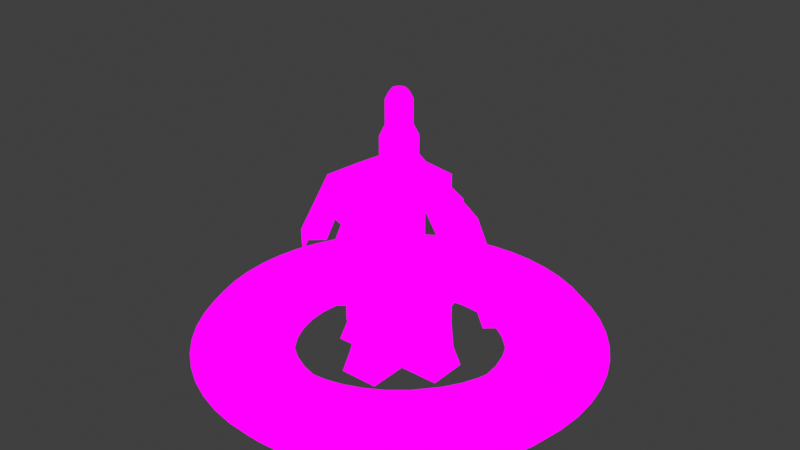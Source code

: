 # Source: HallBigSawFountain.blend  (saved by Blender 3.2.14; exported with 4.5.12 LTS)
import bpy
from mathutils import Matrix  # noqa: F401  (used for matrix-valued properties, if any)

bpy.ops.wm.read_factory_settings(use_empty=True)
scene = bpy.context.scene
scene.name = 'Scene'

# ---- collections
col_collection = bpy.data.collections.new('Collection'); scene.collection.children.link(col_collection)

# ---- images (referenced by path relative to the original .blend; pixels are not part of the script)
import os
ASSET_DIR = os.environ.get("B2B_ASSET_DIR", "")  # directory of the original .blend (textures are referenced by path, not embedded)
HERE = os.path.dirname(os.path.abspath(__file__))  # packed textures are extracted next to this script under _unpacked/

def load_image(name, relpath, width, height, colorspace="sRGB"):
    """Load a texture the original file referenced (path relative to the .blend, or extracted next to this script)."""
    p = next((c for c in (os.path.join(HERE, relpath), os.path.join(ASSET_DIR, relpath)) if relpath and os.path.exists(c)), "")
    if p:
        img = bpy.data.images.load(p, check_existing=True)
        img.name = name
    else:  # same state as the original file: an image datablock whose file is absent (Cycles renders it pink)
        img = bpy.data.images.new(name, width, height)
        img.source = "FILE"
        img.filepath = "//" + (relpath or name)
    img.colorspace_settings.name = colorspace
    return img
img_fountaindeccals_png_001 = load_image('FountainDeccals.png.001', 'FountainDeccals.png', 1024, 1024, 'sRGB')
img_fountaindeccals_png = load_image('FountainDeccals.png', 'FountainDeccals.png', 1024, 1024, 'sRGB')
img_drilll_png_005 = load_image('drilll.png.005', 'drilll.png', 1024, 1024, 'sRGB')

# ---- materials (node trees are filled in below, after node groups)
mat_fountaindeccals_001 = bpy.data.materials.new('FountainDeccals.001')
mat_fountaindeccals_001.use_transparent_shadow = False
mat_fountaindeccals = bpy.data.materials.new('FountainDeccals')
mat_fountaindeccals.use_transparent_shadow = False
mat_drilll = bpy.data.materials.new('drilll')
mat_drilll.use_transparent_shadow = False

# ---- material node trees
mat_fountaindeccals_001.use_nodes = True; mat_fountaindeccals_001.node_tree.nodes.clear()
_N = mat_fountaindeccals_001.node_tree.nodes; _L = mat_fountaindeccals_001.node_tree.links
n0 = _N.new('ShaderNodeOutputMaterial'); n0.name = 'Material Output'; n0.location = (400, 0)
n1 = _N.new('ShaderNodeLightPath'); n1.name = 'Light Path'; n1.location = (0, 250)
n2 = _N.new('ShaderNodeBsdfTransparent'); n2.name = 'Transparent BSDF'; n2.location = (-200, -100)
n3 = _N.new('ShaderNodeEmission'); n3.name = 'Emission'; n3.location = (-200, -200)
n4 = _N.new('ShaderNodeMixShader'); n4.name = 'Mix Shader'; n4.location = (200, 0)
n5 = _N.new('ShaderNodeMixShader'); n5.name = 'Mix Shader.001'; n5.location = (0, -100)
n6 = _N.new('ShaderNodeTexImage'); n6.name = 'Image Texture'; n6.location = (-500, 100)
n6.image = img_fountaindeccals_png_001
n6.interpolation = 'Closest'
_L.new(n6.outputs[0], n3.inputs[0])
_L.new(n6.outputs[1], n5.inputs[0])
_L.new(n2.outputs[0], n5.inputs[1])
_L.new(n2.outputs[0], n4.inputs[1])
_L.new(n3.outputs[0], n5.inputs[2])
_L.new(n5.outputs[0], n4.inputs[2])
_L.new(n1.outputs[0], n4.inputs[0])
_L.new(n4.outputs[0], n0.inputs[0])
n0.is_active_output = True
mat_fountaindeccals.use_nodes = True; mat_fountaindeccals.node_tree.nodes.clear()
_N = mat_fountaindeccals.node_tree.nodes; _L = mat_fountaindeccals.node_tree.links
n0 = _N.new('ShaderNodeOutputMaterial'); n0.name = 'Material Output'; n0.location = (400, 0)
n1 = _N.new('ShaderNodeLightPath'); n1.name = 'Light Path'; n1.location = (0, 250)
n2 = _N.new('ShaderNodeBsdfTransparent'); n2.name = 'Transparent BSDF'; n2.location = (-200, -100)
n3 = _N.new('ShaderNodeEmission'); n3.name = 'Emission'; n3.location = (-200, -200)
n4 = _N.new('ShaderNodeMixShader'); n4.name = 'Mix Shader'; n4.location = (200, 0)
n5 = _N.new('ShaderNodeMixShader'); n5.name = 'Mix Shader.001'; n5.location = (0, -100)
n6 = _N.new('ShaderNodeTexImage'); n6.name = 'Image Texture'; n6.location = (-500, 100)
n6.image = img_fountaindeccals_png
n6.interpolation = 'Closest'
_L.new(n6.outputs[0], n3.inputs[0])
_L.new(n6.outputs[1], n5.inputs[0])
_L.new(n2.outputs[0], n5.inputs[1])
_L.new(n2.outputs[0], n4.inputs[1])
_L.new(n3.outputs[0], n5.inputs[2])
_L.new(n5.outputs[0], n4.inputs[2])
_L.new(n1.outputs[0], n4.inputs[0])
_L.new(n4.outputs[0], n0.inputs[0])
n0.is_active_output = True
mat_drilll.use_nodes = True; mat_drilll.node_tree.nodes.clear()
_N = mat_drilll.node_tree.nodes; _L = mat_drilll.node_tree.links
n0 = _N.new('ShaderNodeOutputMaterial'); n0.name = 'Material Output'; n0.location = (400, 0)
n1 = _N.new('ShaderNodeLightPath'); n1.name = 'Light Path'; n1.location = (0, 250)
n2 = _N.new('ShaderNodeBsdfTransparent'); n2.name = 'Transparent BSDF'; n2.location = (-200, -100)
n3 = _N.new('ShaderNodeEmission'); n3.name = 'Emission'; n3.location = (-200, -200)
n4 = _N.new('ShaderNodeMixShader'); n4.name = 'Mix Shader'; n4.location = (200, 0)
n5 = _N.new('ShaderNodeMixShader'); n5.name = 'Mix Shader.001'; n5.location = (0, -100)
n6 = _N.new('ShaderNodeTexImage'); n6.name = 'Image Texture'; n6.location = (-500, 100)
n6.image = img_drilll_png_005
n6.interpolation = 'Closest'
_L.new(n6.outputs[0], n3.inputs[0])
_L.new(n6.outputs[1], n5.inputs[0])
_L.new(n2.outputs[0], n5.inputs[1])
_L.new(n2.outputs[0], n4.inputs[1])
_L.new(n3.outputs[0], n5.inputs[2])
_L.new(n5.outputs[0], n4.inputs[2])
_L.new(n1.outputs[0], n4.inputs[0])
_L.new(n4.outputs[0], n0.inputs[0])
n0.is_active_output = True

# ---- world
world_world = bpy.data.worlds.new('World'); scene.world = world_world
world_world.use_nodes = True; world_world.node_tree.nodes.clear()
_N = world_world.node_tree.nodes; _L = world_world.node_tree.links
n0 = _N.new('ShaderNodeOutputWorld'); n0.name = 'World Output'; n0.location = (300, 300)
n1 = _N.new('ShaderNodeBackground'); n1.name = 'Background'; n1.location = (10, 300)
n1.inputs[0].default_value = (0.05088, 0.05088, 0.05088, 1.0)
_L.new(n1.outputs[0], n0.inputs[0])
n0.is_active_output = True
world_world.color = (0.05088, 0.05088, 0.05088)
world_world.use_sun_shadow = False
world_world.sun_shadow_jitter_overblur = 0.0

# ---- meshes
me_cube_002 = bpy.data.meshes.new('Cube.002')
me_cube_002.from_pydata([(-2.646, -0.2993, -0.9298), (-1.823, -1.387, -1.431), (-1.026, -0.3339, -1.264), (-2.363, -1.183, -1.431), (-1.538, -1.437, -1.097), (-2.117, -0.7139, -0.9298), (-2.362, -1.181, -1.097), (-2.427, -1.306, -1.264), (-2.836, -0.8532, -1.097), (-1.25, -0.3535, -1.264), (-1.911, -0.8064, -0.9298), (-2.368, 0.2919, -1.264), (-2.099, -1.301, -1.431), (-0.9447, -1.577, -1.264), (-1.539, -1.439, -1.431), (-1.555, -1.577, -1.264), (-1.856, -1.522, -1.264), (-2.148, -1.431, -1.264), (-2.098, -1.299, -1.097), (-1.822, -1.385, -1.097), (-0.1458, 0.01078, -1.097), (-0.6771, -1.387, -1.431), (-0.9616, -1.437, -1.097), (-1.25, -1.457, -1.431), (-1.25, -1.455, -1.097), (-1.25, -1.596, -1.264), (0.189, -1.147, -1.264), (-0.01408, -0.09974, -0.9298), (-0.9614, -1.439, -1.431), (-2.609, -1.031, -1.097), (-0.6438, -1.522, -1.264), (-0.07275, -1.306, -1.264), (-0.6775, -1.385, -1.097), (-0.7669, -0.7081, -0.8474), (-0.4011, -1.301, -1.431), (0.4013, 0.07068, -0.9298), (-0.1375, -1.183, -1.431), (-0.3517, -1.431, -1.264), (-2.93, -0.9588, -1.264), (-0.4017, -1.299, -1.097), (0.3363, -0.8532, -1.097), (-0.1383, -1.181, -1.097), (-0.1906, -0.5974, -0.9298), (0.1089, -1.031, -1.097), (0.1099, -1.033, -1.431), (0.3375, -0.8548, -1.431), (0.8697, -0.1754, -1.431), (0.4298, -0.9588, -1.264), (-2.901, 0.07068, -0.9298), (-0.1321, 0.2919, -1.264), (0.02123, 0.7132, -1.431), (-2.61, -1.033, -1.431), (-2.837, -0.8548, -1.431), (-2.689, -1.147, -1.264), (-3.219, -0.4216, -1.097), (0.7188, -0.4216, -1.097), (-2.373, -0.3587, -0.8474), (0.5408, -0.6492, -1.431), (0.6013, 1.162, -0.9298), (0.7202, -0.4228, -1.431), (0.8348, -0.5017, -1.264), (0.4937, 1.599, -0.9298), (0.6462, -0.7425, -1.264), (0.5408, -0.6492, -1.097), (0.2848, -0.122, -0.9298), (-0.127, -0.3587, -0.8474), (-0.9447, 3.452, -1.264), (1.074, 0.3642, -1.431), (0.9883, 0.08822, -1.431), (0.9931, -0.2399, -1.264), (0.9931, 2.115, -1.264), (0.8682, -0.1744, -1.097), (1.119, 0.03903, -1.264), (0.9868, 0.08908, -1.097), (-0.7669, 2.583, -0.8474), (1.074, 1.51, -1.431), (1.126, 0.6486, -1.431), (1.21, 0.3311, -1.264), (1.265, 0.632, -1.264), (1.073, 0.3649, -1.097), (1.125, 0.649, -1.097), (0.6013, 0.7125, -0.9298), (1.144, 0.9371, -1.431), (1.265, 1.243, -1.264), (1.126, 1.226, -1.431), (1.283, 0.9373, -1.264), (1.142, 0.9374, -1.097), (1.125, 1.226, -1.097), (-0.2612, 1.767, -1.264), (0.9883, 1.786, -1.431), (0.9868, 1.786, -1.097), (-1.962, 2.497, -0.8474), (1.119, 1.836, -1.264), (1.21, 1.544, -1.264), (1.073, 1.51, -1.097), (0.3099, 1.65, -0.8474), (-0.1458, 1.864, -1.097), (0.8697, 2.05, -1.431), (0.5419, 2.525, -1.431), (0.1459, 2.174, -0.9298), (0.8348, 2.376, -1.264), (0.7202, 2.297, -1.431), (-0.3235, -0.1669, -1.097), (0.8682, 2.049, -1.097), (0.5406, 2.524, -1.097), (0.7188, 2.296, -1.097), (0.4298, 2.833, -1.264), (0.3375, 2.729, -1.431), (-1.538, 3.312, -1.097), (0.189, 3.022, -1.264), (0.6462, 2.617, -1.264), (0.3363, 2.728, -1.097), (-0.4433, 2.335, -0.9298), (-0.07275, 3.18, -1.264), (0.1099, 2.907, -1.431), (-0.3517, 3.306, -1.264), (-0.1375, 3.057, -1.431), (-1.25, 3.331, -1.431), (0.1089, 2.906, -1.097), (-0.1383, 3.056, -1.097), (-0.1906, 2.472, -0.9298), (-0.01408, 1.974, -0.9298), (-0.4011, 3.175, -1.431), (-1.555, 3.452, -1.264), (-0.4017, 3.174, -1.097), (-0.6771, 3.261, -1.431), (-0.6438, 3.397, -1.264), (-0.6775, 3.26, -1.097), (-1.025, 2.789, -0.9298), (-0.8037, 2.748, -0.9298), (-0.9614, 3.314, -1.431), (-1.25, 3.471, -1.264), (-1.696, 2.748, -0.9298), (-0.9616, 3.312, -1.097), (-2.605, 1.43, -1.097), (-1.25, 3.33, -1.097), (-2.177, 2.38, -0.8474), (-1.539, 3.314, -1.431), (-2.099, 3.175, -1.431), (-1.856, 3.397, -1.264), (-2.362, 3.056, -1.097), (-1.823, 3.261, -1.431), (-2.486, 1.974, -0.9298), (-1.822, 3.26, -1.097), (-2.098, 3.174, -1.097), (-2.81, 1.65, -0.8474), (-3.146, 2.617, -1.264), (-2.363, 3.057, -1.431), (-2.148, 3.306, -1.264), (-2.609, 2.906, -1.097), (-3.061, 0.491, -0.9298), (-2.427, 3.18, -1.264), (-2.309, 2.472, -0.9298), (-2.61, 2.907, -1.431), (-2.239, 0.1076, -1.431), (-2.689, 3.022, -1.264), (-2.837, 2.729, -1.431), (-2.93, 2.833, -1.264), (-2.836, 2.728, -1.097), (-2.901, 1.804, -0.9298), (-2.487, 2.333, -0.9298), (-3.042, 2.525, -1.431), (-3.487, 1.786, -1.097), (-3.37, 2.05, -1.431), (-3.22, 2.297, -1.431), (-3.626, 0.6486, -1.431), (-3.335, 2.376, -1.264), (-3.041, 2.524, -1.097), (-3.219, 2.296, -1.097), (-2.785, 1.997, -0.9298), (-3.619, 1.836, -1.264), (-3.488, 1.786, -1.431), (-3.493, 2.115, -1.264), (-2.67, 1.188, -1.097), (-3.368, 2.049, -1.097), (-3.574, 1.51, -1.431), (-3.626, 1.226, -1.431), (-3.146, -0.7425, -1.264), (-3.71, 1.544, -1.264), (-3.573, 1.51, -1.097), (-3.765, 1.243, -1.264), (-3.625, 1.226, -1.097), (-3.061, 1.384, -0.9298), (-3.101, 0.7125, -0.9298), (-3.765, 0.632, -1.264), (-3.574, 0.3642, -1.431), (-3.644, 0.9371, -1.431), (-3.783, 0.9373, -1.264), (-3.22, -0.4228, -1.431), (-3.488, 0.08822, -1.431), (-3.642, 0.9374, -1.097), (-0.037, 1.379, -1.264), (-3.625, 0.649, -1.097), (-3.041, -0.6492, -1.431), (-3.619, 0.03903, -1.264), (-3.041, -0.6492, -1.097), (-3.71, 0.3311, -1.264), (-3.487, 0.08908, -1.097), (-3.573, 0.3649, -1.097), (-2.693, 0.01017, -0.8474), (-3.37, -0.1754, -1.431), (-3.335, -0.5017, -1.264), (-3.493, -0.2399, -1.264), (-3.368, -0.1744, -1.097), (-2.057, -0.4599, -0.9298), (-2.487, -0.4586, -0.9298), (-2.309, -0.5974, -0.9298), (-2.546, -0.1857, -0.8474), (-2.177, -0.5054, -0.8474), (-1.962, -0.6226, -0.8474), (-1.733, -0.7081, -0.8474), (0.4475, 0.6933, -0.8474), (-1.006, -0.7601, -0.8474), (-2.785, -0.122, -0.9298), (-2.239, 0.1076, -1.264), (-1.696, -0.8734, -0.9298), (-1.494, -0.7601, -0.8474), (-1.475, -0.9139, -0.9298), (-1.53, -0.6515, -0.9298), (-1.25, -0.9275, -0.9298), (-0.8037, -0.8734, -0.9298), (-1.25, -0.7776, -0.8474), (-1.025, -0.9139, -0.9298), (-0.4433, -0.4599, -0.9298), (-0.5376, -0.6226, -0.8474), (-0.5887, -0.8064, -0.9298), (-0.3834, -0.7139, -0.9298), (0.1459, -0.2993, -0.9298), (-0.3228, -0.5054, -0.8474), (-0.01336, -0.4586, -0.9298), (0.04604, -0.1857, -0.8474), (0.3954, 0.4542, -0.8474), (0.1927, 0.01017, -0.8474), (0.4937, 0.276, -0.9298), (0.3099, 0.2249, -0.8474), (0.5607, 0.491, -0.9298), (0.4649, 0.9373, -0.8474), (0.1695, 0.687, -1.097), (0.3389, 0.6572, -0.9298), (0.6149, 0.9373, -0.9298), (0.3954, 1.42, -0.8474), (0.02123, 1.161, -1.264), (0.4475, 1.181, -0.8474), (0.5607, 1.384, -0.9298), (-0.4203, 1.926, -1.264), (0.1472, 1.744, -0.9298), (-0.01336, 2.333, -0.9298), (-0.5887, 2.681, -0.9298), (0.4013, 1.804, -0.9298), (0.1927, 1.864, -0.8474), (0.04604, 2.06, -0.8474), (0.2848, 1.997, -0.9298), (-0.3228, 2.38, -0.8474), (-0.3834, 2.589, -0.9298), (-0.5376, 2.497, -0.8474), (-1.026, 2.209, -1.264), (-1.25, 2.802, -0.9298), (-1.006, 2.635, -0.8474), (-0.127, 2.233, -0.8474), (-2.463, 1.379, -1.431), (-1.25, 2.652, -0.8474), (-1.25, 2.551, -0.9298), (-1.475, 2.789, -0.9298), (-2.117, 2.589, -0.9298), (-1.911, 2.681, -0.9298), (-1.733, 2.583, -0.8474), (-1.494, 2.635, -0.8474), (-1.802, 2.453, -0.9298), (-3.101, 1.162, -0.9298), (-2.646, 2.174, -0.9298), (-2.546, 2.06, -0.8474), (-2.287, 2.173, -0.9298), (-2.373, 2.233, -0.8474), (-2.994, 1.599, -0.9298), (-2.693, 1.864, -0.8474), (-2.947, 1.181, -0.8474), (-2.895, 1.42, -0.8474), (-2.766, 1.489, -0.9298), (-2.839, 1.217, -0.9298), (-2.947, 0.6933, -0.8474), (-2.965, 0.9373, -0.8474), (-3.115, 0.9373, -0.9298), (-2.863, 0.9373, -0.9298), (-2.895, 0.4542, -0.8474), (-2.647, 0.1306, -0.9298), (-2.994, 0.276, -0.9298), (-2.81, 0.2249, -0.8474), (-2.463, 0.4958, -1.431), (-2.541, 0.9373, -1.264), (-2.354, 0.01078, -1.097), (-2.463, 0.4958, -1.264), (-0.5293, -0.311, -1.097), (-0.9997, -0.4822, -1.097), (-0.9698, -0.6515, -0.9298), (-1.5, -0.4822, -1.097), (-1.691, 2.15, -1.264), (-2.354, 1.864, -1.097), (-0.5293, 2.186, -1.097), (-1.474, 2.209, -1.264), (-0.2129, -0.2986, -0.9298), (-0.6046, 2.055, -1.431), (-0.6046, -0.1806, -1.264), (-0.4203, -0.05152, -1.431), (-0.4203, -0.05152, -1.264), (-1.25, -0.5041, -1.097), (-0.2612, 0.1076, -1.431), (-0.6982, -0.5788, -0.9298), (-1.25, -0.6761, -0.9298), (-0.757, -0.4172, -1.097), (-0.8085, -0.2757, -1.431), (-0.8085, -0.2757, -1.264), (-0.6046, -0.1806, -1.431), (-1.474, -0.3339, -1.431), (-1.026, -0.3339, -1.431), (-1.25, -0.3535, -1.431), (-1.743, -0.4172, -1.097), (-1.691, -0.2757, -1.431), (-1.802, -0.5788, -0.9298), (-1.895, -0.1806, -1.431), (-2.08, -0.05152, -1.431), (-1.691, -0.2757, -1.264), (-1.474, -0.3339, -1.264), (-0.037, 0.4958, -1.264), (-2.287, -0.2986, -0.9298), (-1.971, -0.311, -1.097), (-2.177, -0.1669, -1.097), (-1.895, -0.1806, -1.264), (-2.08, -0.05152, -1.264), (0.1472, 0.1306, -0.9298), (0.1045, 0.4443, -1.097), (-0.001675, 0.2166, -1.097), (-0.2612, 0.1076, -1.264), (0.2661, 0.3855, -0.9298), (-0.1321, 0.2919, -1.431), (0.1914, 0.9373, -1.097), (0.04084, 0.9373, -1.431), (0.3389, 1.217, -0.9298), (0.02123, 0.7132, -1.264), (-0.037, 0.4958, -1.431), (0.3634, 0.9373, -0.9298), (0.1695, 1.188, -1.097), (0.04084, 0.9373, -1.264), (0.1045, 1.43, -1.097), (0.2661, 1.489, -0.9298), (0.02123, 1.161, -1.431), (-0.1321, 1.583, -1.264), (-0.001675, 1.658, -1.097), (-0.1321, 1.583, -1.431), (-1.971, 2.186, -1.097), (-0.037, 1.379, -1.431), (-0.2129, 2.173, -0.9298), (-0.9698, 2.526, -0.9298), (-0.3235, 2.042, -1.097), (-1.53, 2.526, -0.9298), (-0.2612, 1.767, -1.431), (-0.6982, 2.453, -0.9298), (-0.4203, 1.926, -1.431), (-0.757, 2.292, -1.097), (-0.8085, 2.15, -1.264), (-0.6046, 2.055, -1.264), (-1.25, 2.379, -1.097), (-0.8085, 2.15, -1.431), (-0.9997, 2.357, -1.097), (-1.691, 2.15, -1.431), (-1.25, 2.228, -1.264), (-1.25, 2.228, -1.431), (-1.026, 2.209, -1.431), (-1.5, 2.357, -1.097), (-1.743, 2.292, -1.097), (-1.474, 2.209, -1.431), (-2.239, 1.767, -1.431), (-2.057, 2.335, -0.9298), (-2.177, 2.042, -1.097), (-1.895, 2.055, -1.431), (-1.895, 2.055, -1.264), (-2.08, 1.926, -1.264), (-2.647, 1.744, -0.9298), (-2.08, 1.926, -1.431), (-2.498, 1.658, -1.097), (-2.239, 1.767, -1.264), (-2.368, 1.583, -1.264), (-2.521, 0.7132, -1.264), (-2.368, 1.583, -1.431), (-2.463, 1.379, -1.264), (-2.521, 1.161, -1.431), (-2.691, 0.9373, -1.097), (-2.521, 1.161, -1.264), (-2.766, 0.3855, -0.9298), (-2.839, 0.6572, -0.9298), (-2.541, 0.9373, -1.431), (-2.67, 0.687, -1.097), (-2.605, 0.4443, -1.097), (-2.486, -0.09974, -0.9298), (-2.521, 0.7132, -1.431), (-2.368, 0.2919, -1.431), (-2.498, 0.2166, -1.097)], [], [(51, 3, 7, 53), (3, 12, 17, 7), (53, 7, 6, 29), (7, 17, 18, 6), (29, 6, 5, 206), (6, 18, 10, 5), (12, 1, 16, 17), (1, 14, 15, 16), (17, 16, 19, 18), (16, 15, 4, 19), (18, 19, 215, 10), (19, 4, 217, 215), (14, 23, 25, 15), (23, 28, 13, 25), (15, 25, 24, 4), (25, 13, 22, 24), (4, 24, 219, 217), (24, 22, 222, 219), (28, 21, 30, 13), (21, 34, 37, 30), (13, 30, 32, 22), (30, 37, 39, 32), (22, 32, 220, 222), (32, 39, 225, 220), (34, 36, 31, 37), (36, 44, 26, 31), (37, 31, 41, 39), (31, 26, 43, 41), (39, 41, 226, 225), (41, 43, 42, 226), (44, 45, 47, 26), (45, 57, 62, 47), (26, 47, 40, 43), (47, 62, 63, 40), (43, 40, 229, 42), (40, 63, 227, 229), (193, 52, 38, 177), (52, 51, 53, 38), (177, 38, 8, 195), (38, 53, 29, 8), (195, 8, 205, 0), (8, 29, 206, 205), (57, 59, 60, 62), (59, 46, 69, 60), (62, 60, 55, 63), (60, 69, 71, 55), (63, 55, 64, 227), (55, 71, 35, 64), (46, 68, 72, 69), (68, 67, 77, 72), (69, 72, 73, 71), (72, 77, 79, 73), (71, 73, 233, 35), (73, 79, 235, 233), (67, 76, 78, 77), (76, 82, 85, 78), (77, 78, 80, 79), (78, 85, 86, 80), (79, 80, 81, 235), (80, 86, 239, 81), (82, 84, 83, 85), (84, 75, 93, 83), (85, 83, 87, 86), (83, 93, 94, 87), (86, 87, 58, 239), (87, 94, 243, 58), (75, 89, 92, 93), (89, 97, 70, 92), (93, 92, 90, 94), (92, 70, 103, 90), (94, 90, 61, 243), (90, 103, 248, 61), (97, 101, 100, 70), (101, 98, 110, 100), (70, 100, 105, 103), (100, 110, 104, 105), (103, 105, 251, 248), (105, 104, 99, 251), (98, 107, 106, 110), (107, 114, 109, 106), (110, 106, 111, 104), (106, 109, 118, 111), (104, 111, 246, 99), (111, 118, 120, 246), (114, 116, 113, 109), (116, 122, 115, 113), (109, 113, 119, 118), (113, 115, 124, 119), (118, 119, 253, 120), (119, 124, 247, 253), (122, 125, 126, 115), (125, 130, 66, 126), (115, 126, 127, 124), (126, 66, 133, 127), (124, 127, 129, 247), (127, 133, 128, 129), (130, 117, 131, 66), (117, 137, 123, 131), (66, 131, 135, 133), (131, 123, 108, 135), (133, 135, 256, 128), (135, 108, 262, 256), (137, 141, 139, 123), (141, 138, 148, 139), (123, 139, 143, 108), (139, 148, 144, 143), (108, 143, 132, 262), (143, 144, 264, 132), (138, 147, 151, 148), (147, 153, 155, 151), (148, 151, 140, 144), (151, 155, 149, 140), (144, 140, 263, 264), (140, 149, 152, 263), (153, 156, 157, 155), (156, 161, 146, 157), (155, 157, 158, 149), (157, 146, 167, 158), (149, 158, 160, 152), (158, 167, 269, 160), (161, 164, 166, 146), (164, 163, 172, 166), (146, 166, 168, 167), (166, 172, 174, 168), (167, 168, 169, 269), (168, 174, 159, 169), (163, 171, 170, 172), (171, 175, 178, 170), (172, 170, 162, 174), (170, 178, 179, 162), (174, 162, 273, 159), (162, 179, 182, 273), (175, 176, 180, 178), (176, 186, 187, 180), (178, 180, 181, 179), (180, 187, 190, 181), (179, 181, 268, 182), (181, 190, 281, 268), (186, 165, 184, 187), (165, 185, 196, 184), (187, 184, 192, 190), (184, 196, 198, 192), (190, 192, 183, 281), (192, 198, 150, 183), (185, 189, 194, 196), (189, 200, 202, 194), (196, 194, 197, 198), (194, 202, 203, 197), (198, 197, 285, 150), (197, 203, 48, 285), (200, 188, 201, 202), (188, 193, 177, 201), (202, 201, 54, 203), (201, 177, 195, 54), (203, 54, 213, 48), (54, 195, 0, 213), (205, 206, 56, 207), (206, 5, 208, 56), (207, 56, 392, 199), (56, 208, 323, 392), (0, 205, 207, 213), (213, 207, 199, 48), (5, 10, 209, 208), (208, 209, 204, 323), (10, 215, 210, 209), (215, 217, 216, 210), (209, 210, 317, 204), (210, 216, 218, 317), (217, 219, 221, 216), (219, 222, 212, 221), (216, 221, 307, 218), (221, 212, 293, 307), (222, 220, 33, 212), (220, 225, 224, 33), (212, 33, 306, 293), (33, 224, 223, 306), (225, 226, 228, 224), (226, 42, 65, 228), (224, 228, 299, 223), (228, 65, 27, 299), (42, 229, 230, 65), (229, 227, 64, 230), (65, 230, 232, 27), (230, 64, 35, 232), (27, 232, 234, 328), (232, 35, 233, 234), (328, 234, 231, 332), (234, 233, 235, 231), (332, 231, 211, 238), (231, 235, 81, 211), (238, 211, 236, 339), (211, 81, 239, 236), (339, 236, 242, 336), (236, 239, 58, 242), (336, 242, 240, 343), (242, 58, 243, 240), (343, 240, 95, 245), (240, 243, 61, 95), (245, 95, 249, 121), (95, 61, 248, 249), (121, 249, 250, 258), (249, 248, 251, 250), (258, 250, 246, 120), (250, 251, 99, 246), (253, 247, 254, 252), (247, 129, 74, 254), (252, 254, 112, 350), (254, 74, 355, 112), (120, 253, 252, 258), (258, 252, 350, 121), (129, 128, 257, 74), (74, 257, 351, 355), (128, 256, 260, 257), (256, 262, 266, 260), (257, 260, 261, 351), (260, 266, 353, 261), (262, 132, 265, 266), (132, 264, 91, 265), (266, 265, 267, 353), (265, 91, 371, 267), (264, 263, 136, 91), (263, 152, 272, 136), (91, 136, 271, 371), (136, 272, 142, 271), (152, 160, 270, 272), (160, 269, 169, 270), (272, 270, 274, 142), (270, 169, 159, 274), (142, 274, 145, 376), (274, 159, 273, 145), (376, 145, 276, 277), (145, 273, 182, 276), (277, 276, 275, 278), (276, 182, 268, 275), (278, 275, 280, 282), (275, 268, 281, 280), (282, 280, 279, 388), (280, 281, 183, 279), (388, 279, 283, 387), (279, 183, 150, 283), (387, 283, 286, 284), (283, 150, 285, 286), (284, 286, 199, 392), (286, 285, 48, 199), (223, 299, 102, 291), (299, 27, 20, 102), (291, 102, 303, 301), (102, 20, 331, 303), (301, 303, 302, 311), (303, 331, 305, 302), (293, 306, 308, 292), (306, 223, 291, 308), (292, 308, 310, 2), (308, 291, 301, 310), (2, 310, 309, 313), (310, 301, 311, 309), (218, 307, 304, 294), (307, 293, 292, 304), (294, 304, 9, 321), (304, 292, 2, 9), (321, 9, 314, 312), (9, 2, 313, 314), (204, 317, 315, 324), (317, 218, 294, 315), (324, 315, 320, 326), (315, 294, 321, 320), (326, 320, 316, 318), (320, 321, 312, 316), (392, 323, 325, 289), (323, 204, 324, 325), (289, 325, 327, 214), (325, 324, 326, 327), (214, 327, 319, 154), (327, 326, 318, 319), (27, 328, 330, 20), (328, 332, 329, 330), (20, 330, 49, 331), (330, 329, 322, 49), (331, 49, 333, 305), (49, 322, 338, 333), (332, 238, 237, 329), (238, 339, 334, 237), (329, 237, 337, 322), (237, 334, 341, 337), (322, 337, 50, 338), (337, 341, 335, 50), (339, 336, 340, 334), (336, 343, 342, 340), (334, 340, 241, 341), (340, 342, 191, 241), (341, 241, 344, 335), (241, 191, 349, 344), (343, 245, 346, 342), (245, 121, 96, 346), (342, 346, 345, 191), (346, 96, 88, 345), (191, 345, 347, 349), (345, 88, 354, 347), (121, 350, 352, 96), (350, 112, 297, 352), (96, 352, 244, 88), (352, 297, 359, 244), (88, 244, 356, 354), (244, 359, 300, 356), (112, 355, 357, 297), (355, 351, 362, 357), (297, 357, 358, 359), (357, 362, 255, 358), (359, 358, 361, 300), (358, 255, 366, 361), (351, 261, 360, 362), (261, 353, 367, 360), (362, 360, 364, 255), (360, 367, 298, 364), (255, 364, 365, 366), (364, 298, 369, 365), (353, 267, 368, 367), (267, 371, 348, 368), (367, 368, 295, 298), (368, 348, 374, 295), (298, 295, 363, 369), (295, 374, 373, 363), (371, 271, 372, 348), (271, 142, 296, 372), (348, 372, 375, 374), (372, 296, 379, 375), (374, 375, 377, 373), (375, 379, 370, 377), (142, 376, 378, 296), (376, 277, 134, 378), (296, 378, 380, 379), (378, 134, 383, 380), (379, 380, 382, 370), (380, 383, 259, 382), (277, 278, 173, 134), (134, 173, 386, 383), (383, 386, 384, 259), (278, 282, 385, 173), (282, 388, 390, 385), (173, 385, 288, 386), (385, 390, 381, 288), (386, 288, 389, 384), (288, 381, 393, 389), (388, 387, 391, 390), (387, 284, 395, 391), (390, 391, 290, 381), (391, 395, 11, 290), (381, 290, 287, 393), (290, 11, 394, 287), (284, 392, 289, 395), (395, 289, 214, 11), (11, 214, 154, 394)])
_uv = me_cube_002.uv_layers.new(name='UVMap')
_uv.uv.foreach_set('vector', [0.2893, 0.3011, 0.2893, 0.2514, 0.3123, 0.2514, 0.3123, 0.3011, 0.2893, 0.2511, 0.2893, 0.2014, 0.3123, 0.2014, 0.3123, 0.2511, 0.3126, 0.3011, 0.3126, 0.2514, 0.3526, 0.2514, 0.3526, 0.3011, 0.3126, 0.2511, 0.3126, 0.2014, 0.3526, 0.2014, 0.3526, 0.2511, 0.3636, 0.2983, 0.3636, 0.2572, 0.4236, 0.2572, 0.4236, 0.2983, 0.3636, 0.2569, 0.3636, 0.2158, 0.4236, 0.2158, 0.4236, 0.2569, 0.2893, 0.3011, 0.2893, 0.2514, 0.3123, 0.2514, 0.3123, 0.3011, 0.2893, 0.2511, 0.2893, 0.2014, 0.3123, 0.2014, 0.3123, 0.2511, 0.3126, 0.3011, 0.3126, 0.2514, 0.3526, 0.2514, 0.3526, 0.3011, 0.3126, 0.2511, 0.3126, 0.2014, 0.3526, 0.2014, 0.3526, 0.2511, 0.3636, 0.2983, 0.3636, 0.2572, 0.4236, 0.2572, 0.4236, 0.2983, 0.3636, 0.2569, 0.3636, 0.2158, 0.4236, 0.2158, 0.4236, 0.2569, 0.2893, 0.3011, 0.2893, 0.2514, 0.3123, 0.2514, 0.3123, 0.3011, 0.2893, 0.2511, 0.2893, 0.2014, 0.3123, 0.2014, 0.3123, 0.2511, 0.3126, 0.3011, 0.3126, 0.2514, 0.3526, 0.2514, 0.3526, 0.3011, 0.3126, 0.2511, 0.3126, 0.2014, 0.3526, 0.2014, 0.3526, 0.2511, 0.3636, 0.2983, 0.3636, 0.2572, 0.4236, 0.2572, 0.4236, 0.2983, 0.3636, 0.2569, 0.3636, 0.2158, 0.4236, 0.2158, 0.4236, 0.2569, 0.2893, 0.3011, 0.2893, 0.2514, 0.3123, 0.2514, 0.3123, 0.3011, 0.2893, 0.2511, 0.2893, 0.2014, 0.3123, 0.2014, 0.3123, 0.2511, 0.3126, 0.3011, 0.3126, 0.2514, 0.3526, 0.2514, 0.3526, 0.3011, 0.3126, 0.2511, 0.3126, 0.2014, 0.3526, 0.2014, 0.3526, 0.2511, 0.3636, 0.2983, 0.3636, 0.2572, 0.4236, 0.2572, 0.4236, 0.2983, 0.3636, 0.2569, 0.3636, 0.2158, 0.4236, 0.2158, 0.4236, 0.2569, 0.2893, 0.3011, 0.2893, 0.2514, 0.3123, 0.2514, 0.3123, 0.3011, 0.2893, 0.2511, 0.2893, 0.2014, 0.3123, 0.2014, 0.3123, 0.2511, 0.3126, 0.3011, 0.3126, 0.2514, 0.3526, 0.2514, 0.3526, 0.3011, 0.3126, 0.2511, 0.3126, 0.2014, 0.3526, 0.2014, 0.3526, 0.2511, 0.3636, 0.2983, 0.3636, 0.2572, 0.4236, 0.2572, 0.4236, 0.2983, 0.3636, 0.2569, 0.3636, 0.2158, 0.4236, 0.2158, 0.4236, 0.2569, 0.2893, 0.3011, 0.2893, 0.2514, 0.3123, 0.2514, 0.3123, 0.3011, 0.2893, 0.2511, 0.2893, 0.2014, 0.3123, 0.2014, 0.3123, 0.2511, 0.3126, 0.3011, 0.3126, 0.2514, 0.3526, 0.2514, 0.3526, 0.3011, 0.3126, 0.2511, 0.3126, 0.2014, 0.3526, 0.2014, 0.3526, 0.2511, 0.3636, 0.2983, 0.3636, 0.2572, 0.4236, 0.2572, 0.4236, 0.2983, 0.3636, 0.2569, 0.3636, 0.2158, 0.4236, 0.2158, 0.4236, 0.2569, 0.2893, 0.3011, 0.2893, 0.2514, 0.3123, 0.2514, 0.3123, 0.3011, 0.2893, 0.2511, 0.2893, 0.2014, 0.3123, 0.2014, 0.3123, 0.2511, 0.3126, 0.3011, 0.3126, 0.2514, 0.3526, 0.2514, 0.3526, 0.3011, 0.3126, 0.2511, 0.3126, 0.2014, 0.3526, 0.2014, 0.3526, 0.2511, 0.3636, 0.2983, 0.3636, 0.2572, 0.4236, 0.2572, 0.4236, 0.2983, 0.3636, 0.2569, 0.3636, 0.2158, 0.4236, 0.2158, 0.4236, 0.2569, 0.2893, 0.3011, 0.2893, 0.2514, 0.3123, 0.2514, 0.3123, 0.3011, 0.2893, 0.2511, 0.2893, 0.2014, 0.3123, 0.2014, 0.3123, 0.2511, 0.3126, 0.3011, 0.3126, 0.2514, 0.3526, 0.2514, 0.3526, 0.3011, 0.3126, 0.2511, 0.3126, 0.2014, 0.3526, 0.2014, 0.3526, 0.2511, 0.3636, 0.2983, 0.3636, 0.2572, 0.4236, 0.2572, 0.4236, 0.2983, 0.3636, 0.2569, 0.3636, 0.2158, 0.4236, 0.2158, 0.4236, 0.2569, 0.2893, 0.3011, 0.2893, 0.2514, 0.3123, 0.2514, 0.3123, 0.3011, 0.2893, 0.2511, 0.2893, 0.2014, 0.3123, 0.2014, 0.3123, 0.2511, 0.3126, 0.3011, 0.3126, 0.2514, 0.3526, 0.2514, 0.3526, 0.3011, 0.3126, 0.2511, 0.3126, 0.2014, 0.3526, 0.2014, 0.3526, 0.2511, 0.3636, 0.2983, 0.3636, 0.2572, 0.4236, 0.2572, 0.4236, 0.2983, 0.3636, 0.2569, 0.3636, 0.2158, 0.4236, 0.2158, 0.4236, 0.2569, 0.2893, 0.3011, 0.2893, 0.2514, 0.3123, 0.2514, 0.3123, 0.3011, 0.2893, 0.2511, 0.2893, 0.2014, 0.3123, 0.2014, 0.3123, 0.2511, 0.3126, 0.3011, 0.3126, 0.2514, 0.3526, 0.2514, 0.3526, 0.3011, 0.3126, 0.2511, 0.3126, 0.2014, 0.3526, 0.2014, 0.3526, 0.2511, 0.3636, 0.2983, 0.3636, 0.2572, 0.4236, 0.2572, 0.4236, 0.2983, 0.3636, 0.2569, 0.3636, 0.2158, 0.4236, 0.2158, 0.4236, 0.2569, 0.2893, 0.3011, 0.2893, 0.2514, 0.3123, 0.2514, 0.3123, 0.3011, 0.2893, 0.2511, 0.2893, 0.2014, 0.3123, 0.2014, 0.3123, 0.2511, 0.3126, 0.3011, 0.3126, 0.2514, 0.3526, 0.2514, 0.3526, 0.3011, 0.3126, 0.2511, 0.3126, 0.2014, 0.3526, 0.2014, 0.3526, 0.2511, 0.3636, 0.2983, 0.3636, 0.2572, 0.4236, 0.2572, 0.4236, 0.2983, 0.3636, 0.2569, 0.3636, 0.2158, 0.4236, 0.2158, 0.4236, 0.2569, 0.2893, 0.3011, 0.2893, 0.2514, 0.3123, 0.2514, 0.3123, 0.3011, 0.2893, 0.2511, 0.2893, 0.2014, 0.3123, 0.2014, 0.3123, 0.2511, 0.3126, 0.3011, 0.3126, 0.2514, 0.3526, 0.2514, 0.3526, 0.3011, 0.3126, 0.2511, 0.3126, 0.2014, 0.3526, 0.2014, 0.3526, 0.2511, 0.3636, 0.2983, 0.3636, 0.2572, 0.4236, 0.2572, 0.4236, 0.2983, 0.3636, 0.2569, 0.3636, 0.2158, 0.4236, 0.2158, 0.4236, 0.2569, 0.2893, 0.3011, 0.2893, 0.2514, 0.3123, 0.2514, 0.3123, 0.3011, 0.2893, 0.2511, 0.2893, 0.2014, 0.3123, 0.2014, 0.3123, 0.2511, 0.3126, 0.3011, 0.3126, 0.2514, 0.3526, 0.2514, 0.3526, 0.3011, 0.3126, 0.2511, 0.3126, 0.2014, 0.3526, 0.2014, 0.3526, 0.2511, 0.3636, 0.2983, 0.3636, 0.2572, 0.4236, 0.2572, 0.4236, 0.2983, 0.3636, 0.2569, 0.3636, 0.2158, 0.4236, 0.2158, 0.4236, 0.2569, 0.2893, 0.3011, 0.2893, 0.2514, 0.3123, 0.2514, 0.3123, 0.3011, 0.2893, 0.2511, 0.2893, 0.2014, 0.3123, 0.2014, 0.3123, 0.2511, 0.3126, 0.3011, 0.3126, 0.2514, 0.3526, 0.2514, 0.3526, 0.3011, 0.3126, 0.2511, 0.3126, 0.2014, 0.3526, 0.2014, 0.3526, 0.2511, 0.3636, 0.2983, 0.3636, 0.2572, 0.4236, 0.2572, 0.4236, 0.2983, 0.3636, 0.2569, 0.3636, 0.2158, 0.4236, 0.2158, 0.4236, 0.2569, 0.2893, 0.3011, 0.2893, 0.2514, 0.3123, 0.2514, 0.3123, 0.3011, 0.2893, 0.2511, 0.2893, 0.2014, 0.3123, 0.2014, 0.3123, 0.2511, 0.3126, 0.3011, 0.3126, 0.2514, 0.3526, 0.2514, 0.3526, 0.3011, 0.3126, 0.2511, 0.3126, 0.2014, 0.3526, 0.2014, 0.3526, 0.2511, 0.3636, 0.2983, 0.3636, 0.2572, 0.4236, 0.2572, 0.4236, 0.2983, 0.3636, 0.2569, 0.3636, 0.2158, 0.4236, 0.2158, 0.4236, 0.2569, 0.2893, 0.3011, 0.2893, 0.2514, 0.3123, 0.2514, 0.3123, 0.3011, 0.2893, 0.2511, 0.2893, 0.2014, 0.3123, 0.2014, 0.3123, 0.2511, 0.3126, 0.3011, 0.3126, 0.2514, 0.3526, 0.2514, 0.3526, 0.3011, 0.3126, 0.2511, 0.3126, 0.2014, 0.3526, 0.2014, 0.3526, 0.2511, 0.3636, 0.2983, 0.3636, 0.2572, 0.4236, 0.2572, 0.4236, 0.2983, 0.3636, 0.2569, 0.3636, 0.2158, 0.4236, 0.2158, 0.4236, 0.2569, 0.2893, 0.3011, 0.2893, 0.2514, 0.3123, 0.2514, 0.3123, 0.3011, 0.2893, 0.2511, 0.2893, 0.2014, 0.3123, 0.2014, 0.3123, 0.2511, 0.3126, 0.3011, 0.3126, 0.2514, 0.3526, 0.2514, 0.3526, 0.3011, 0.3126, 0.2511, 0.3126, 0.2014, 0.3526, 0.2014, 0.3526, 0.2511, 0.3636, 0.2983, 0.3636, 0.2572, 0.4236, 0.2572, 0.4236, 0.2983, 0.3636, 0.2569, 0.3636, 0.2158, 0.4236, 0.2158, 0.4236, 0.2569, 0.2893, 0.3011, 0.2893, 0.2514, 0.3123, 0.2514, 0.3123, 0.3011, 0.2893, 0.2511, 0.2893, 0.2014, 0.3123, 0.2014, 0.3123, 0.2511, 0.3126, 0.3011, 0.3126, 0.2514, 0.3526, 0.2514, 0.3526, 0.3011, 0.3126, 0.2511, 0.3126, 0.2014, 0.3526, 0.2014, 0.3526, 0.2511, 0.3636, 0.2983, 0.3636, 0.2572, 0.4236, 0.2572, 0.4236, 0.2983, 0.3636, 0.2569, 0.3636, 0.2158, 0.4236, 0.2158, 0.4236, 0.2569, 0.2893, 0.3011, 0.2893, 0.2514, 0.3123, 0.2514, 0.3123, 0.3011, 0.2893, 0.2511, 0.2893, 0.2014, 0.3123, 0.2014, 0.3123, 0.2511, 0.3126, 0.3011, 0.3126, 0.2514, 0.3526, 0.2514, 0.3526, 0.3011, 0.3126, 0.2511, 0.3126, 0.2014, 0.3526, 0.2014, 0.3526, 0.2511, 0.3636, 0.2983, 0.3636, 0.2572, 0.4236, 0.2572, 0.4236, 0.2983, 0.3636, 0.2569, 0.3636, 0.2158, 0.4236, 0.2158, 0.4236, 0.2569, 0.2893, 0.3011, 0.2893, 0.2514, 0.3123, 0.2514, 0.3123, 0.3011, 0.2893, 0.2511, 0.2893, 0.2014, 0.3123, 0.2014, 0.3123, 0.2511, 0.3126, 0.3011, 0.3126, 0.2514, 0.3526, 0.2514, 0.3526, 0.3011, 0.3126, 0.2511, 0.3126, 0.2014, 0.3526, 0.2014, 0.3526, 0.2511, 0.3636, 0.2983, 0.3636, 0.2572, 0.4236, 0.2572, 0.4236, 0.2983, 0.3636, 0.2569, 0.3636, 0.2158, 0.4236, 0.2158, 0.4236, 0.2569, 0.2893, 0.3011, 0.2893, 0.2514, 0.3123, 0.2514, 0.3123, 0.3011, 0.2893, 0.2511, 0.2893, 0.2014, 0.3123, 0.2014, 0.3123, 0.2511, 0.3126, 0.3011, 0.3126, 0.2514, 0.3526, 0.2514, 0.3526, 0.3011, 0.3126, 0.2511, 0.3126, 0.2014, 0.3526, 0.2014, 0.3526, 0.2511, 0.3636, 0.2983, 0.3636, 0.2572, 0.4236, 0.2572, 0.4236, 0.2983, 0.3636, 0.2569, 0.3636, 0.2158, 0.4236, 0.2158, 0.4236, 0.2569, 0.2893, 0.3011, 0.2893, 0.2514, 0.3123, 0.2514, 0.3123, 0.3011, 0.2893, 0.2511, 0.2893, 0.2014, 0.3123, 0.2014, 0.3123, 0.2511, 0.3126, 0.3011, 0.3126, 0.2514, 0.3526, 0.2514, 0.3526, 0.3011, 0.3126, 0.2511, 0.3126, 0.2014, 0.3526, 0.2014, 0.3526, 0.2511, 0.3636, 0.2983, 0.3636, 0.2572, 0.4236, 0.2572, 0.4236, 0.2983, 0.3636, 0.2569, 0.3636, 0.2158, 0.4236, 0.2158, 0.4236, 0.2569, 0.2893, 0.3011, 0.2893, 0.2514, 0.3123, 0.2514, 0.3123, 0.3011, 0.2893, 0.2511, 0.2893, 0.2014, 0.3123, 0.2014, 0.3123, 0.2511, 0.3126, 0.3011, 0.3126, 0.2514, 0.3526, 0.2514, 0.3526, 0.3011, 0.3126, 0.2511, 0.3126, 0.2014, 0.3526, 0.2014, 0.3526, 0.2511, 0.3636, 0.2983, 0.3636, 0.2572, 0.4236, 0.2572, 0.4236, 0.2983, 0.3636, 0.2569, 0.3636, 0.2158, 0.4236, 0.2158, 0.4236, 0.2569, 0.2893, 0.3011, 0.2893, 0.2514, 0.3123, 0.2514, 0.3123, 0.3011, 0.2893, 0.2511, 0.2893, 0.2014, 0.3123, 0.2014, 0.3123, 0.2511, 0.3126, 0.3011, 0.3126, 0.2514, 0.3526, 0.2514, 0.3526, 0.3011, 0.3126, 0.2511, 0.3126, 0.2014, 0.3526, 0.2014, 0.3526, 0.2511, 0.3636, 0.2983, 0.3636, 0.2572, 0.4236, 0.2572, 0.4236, 0.2983, 0.3636, 0.2569, 0.3636, 0.2158, 0.4236, 0.2158, 0.4236, 0.2569, 0.2893, 0.3011, 0.2893, 0.2514, 0.3123, 0.2514, 0.3123, 0.3011, 0.2893, 0.2511, 0.2893, 0.2014, 0.3123, 0.2014, 0.3123, 0.2511, 0.3126, 0.3011, 0.3126, 0.2514, 0.3526, 0.2514, 0.3526, 0.3011, 0.3126, 0.2511, 0.3126, 0.2014, 0.3526, 0.2014, 0.3526, 0.2511, 0.3636, 0.2983, 0.3636, 0.2572, 0.4236, 0.2572, 0.4236, 0.2983, 0.3636, 0.2569, 0.3636, 0.2158, 0.4236, 0.2158, 0.4236, 0.2569, 0.2893, 0.3011, 0.2893, 0.2514, 0.3123, 0.2514, 0.3123, 0.3011, 0.2893, 0.2511, 0.2893, 0.2014, 0.3123, 0.2014, 0.3123, 0.2511, 0.3126, 0.3011, 0.3126, 0.2514, 0.3526, 0.2514, 0.3526, 0.3011, 0.3126, 0.2511, 0.3126, 0.2014, 0.3526, 0.2014, 0.3526, 0.2511, 0.3636, 0.2983, 0.3636, 0.2572, 0.4236, 0.2572, 0.4236, 0.2983, 0.3636, 0.2569, 0.3636, 0.2158, 0.4236, 0.2158, 0.4236, 0.2569, 0.6377, 0.2254, 0.6732, 0.2254, 0.6732, 0.2751, 0.6377, 0.2751, 0.602, 0.2254, 0.6375, 0.2254, 0.6375, 0.2751, 0.602, 0.2751, 0.393, 0.4502, 0.4285, 0.4502, 0.4285, 0.4998, 0.393, 0.4998, 0.3573, 0.4502, 0.3927, 0.4502, 0.3927, 0.4998, 0.3573, 0.4998, 0.602, 0.2254, 0.6375, 0.2254, 0.6375, 0.2751, 0.602, 0.2751, 0.602, 0.2754, 0.6375, 0.2754, 0.6375, 0.3251, 0.602, 0.3251, 0.6377, 0.2254, 0.6732, 0.2254, 0.6732, 0.2751, 0.6377, 0.2751, 0.393, 0.4502, 0.4285, 0.4502, 0.4285, 0.4998, 0.393, 0.4998, 0.602, 0.2254, 0.6375, 0.2254, 0.6375, 0.2751, 0.602, 0.2751, 0.6377, 0.2254, 0.6732, 0.2254, 0.6732, 0.2751, 0.6377, 0.2751, 0.3573, 0.4502, 0.3927, 0.4502, 0.3927, 0.4998, 0.3573, 0.4998, 0.393, 0.4502, 0.4285, 0.4502, 0.4285, 0.4998, 0.393, 0.4998, 0.602, 0.2254, 0.6375, 0.2254, 0.6375, 0.2751, 0.602, 0.2751, 0.6377, 0.2254, 0.6732, 0.2254, 0.6732, 0.2751, 0.6377, 0.2751, 0.3573, 0.4502, 0.3927, 0.4502, 0.3927, 0.4998, 0.3573, 0.4998, 0.393, 0.4502, 0.4285, 0.4502, 0.4285, 0.4998, 0.393, 0.4998, 0.602, 0.2254, 0.6375, 0.2254, 0.6375, 0.2751, 0.602, 0.2751, 0.6377, 0.2254, 0.6732, 0.2254, 0.6732, 0.2751, 0.6377, 0.2751, 0.3573, 0.4502, 0.3927, 0.4502, 0.3927, 0.4998, 0.3573, 0.4998, 0.393, 0.4502, 0.4285, 0.4502, 0.4285, 0.4998, 0.393, 0.4998, 0.602, 0.2254, 0.6375, 0.2254, 0.6375, 0.2751, 0.602, 0.2751, 0.6377, 0.2254, 0.6732, 0.2254, 0.6732, 0.2751, 0.6377, 0.2751, 0.3573, 0.4502, 0.3927, 0.4502, 0.3927, 0.4998, 0.3573, 0.4998, 0.393, 0.4502, 0.4285, 0.4502, 0.4285, 0.4998, 0.393, 0.4998, 0.602, 0.2254, 0.6375, 0.2254, 0.6375, 0.2751, 0.602, 0.2751, 0.6377, 0.2254, 0.6732, 0.2254, 0.6732, 0.2751, 0.6377, 0.2751, 0.3573, 0.4502, 0.3927, 0.4502, 0.3927, 0.4998, 0.3573, 0.4998, 0.6377, 0.2754, 0.6732, 0.2754, 0.6732, 0.3251, 0.6377, 0.3251, 0.3573, 0.4002, 0.3927, 0.4002, 0.3927, 0.4498, 0.3573, 0.4498, 0.6377, 0.2254, 0.6732, 0.2254, 0.6732, 0.2751, 0.6377, 0.2751, 0.3573, 0.4502, 0.3927, 0.4502, 0.3927, 0.4998, 0.3573, 0.4998, 0.6377, 0.2754, 0.6732, 0.2754, 0.6732, 0.3251, 0.6377, 0.3251, 0.3573, 0.4002, 0.3927, 0.4002, 0.3927, 0.4498, 0.3573, 0.4498, 0.6377, 0.2254, 0.6732, 0.2254, 0.6732, 0.2751, 0.6377, 0.2751, 0.3573, 0.4502, 0.3927, 0.4502, 0.3927, 0.4998, 0.3573, 0.4998, 0.6377, 0.2754, 0.6732, 0.2754, 0.6732, 0.3251, 0.6377, 0.3251, 0.3573, 0.4002, 0.3927, 0.4002, 0.3927, 0.4498, 0.3573, 0.4498, 0.6377, 0.2254, 0.6732, 0.2254, 0.6732, 0.2751, 0.6377, 0.2751, 0.3573, 0.4502, 0.3927, 0.4502, 0.3927, 0.4998, 0.3573, 0.4998, 0.6377, 0.2754, 0.6732, 0.2754, 0.6732, 0.3251, 0.6377, 0.3251, 0.3573, 0.4002, 0.3927, 0.4002, 0.3927, 0.4498, 0.3573, 0.4498, 0.6377, 0.2254, 0.6732, 0.2254, 0.6732, 0.2751, 0.6377, 0.2751, 0.3573, 0.4502, 0.3927, 0.4502, 0.3927, 0.4998, 0.3573, 0.4998, 0.6377, 0.2754, 0.6732, 0.2754, 0.6732, 0.3251, 0.6377, 0.3251, 0.3927, 0.4998, 0.3573, 0.4998, 0.3573, 0.4502, 0.3927, 0.4502, 0.6377, 0.2254, 0.6732, 0.2254, 0.6732, 0.2751, 0.6377, 0.2751, 0.6375, 0.2751, 0.602, 0.2751, 0.602, 0.2254, 0.6375, 0.2254, 0.6377, 0.2754, 0.6732, 0.2754, 0.6732, 0.3251, 0.6377, 0.3251, 0.6377, 0.2254, 0.6732, 0.2254, 0.6732, 0.2751, 0.6377, 0.2751, 0.602, 0.2254, 0.6375, 0.2254, 0.6375, 0.2751, 0.602, 0.2751, 0.393, 0.4502, 0.4285, 0.4502, 0.4285, 0.4998, 0.393, 0.4998, 0.3573, 0.4502, 0.3927, 0.4502, 0.3927, 0.4998, 0.3573, 0.4998, 0.602, 0.2254, 0.6375, 0.2254, 0.6375, 0.2751, 0.602, 0.2751, 0.3573, 0.4502, 0.3927, 0.4502, 0.3927, 0.4998, 0.3573, 0.4998, 0.6377, 0.2254, 0.6732, 0.2254, 0.6732, 0.2751, 0.6377, 0.2751, 0.393, 0.4502, 0.4285, 0.4502, 0.4285, 0.4998, 0.393, 0.4998, 0.602, 0.2254, 0.6375, 0.2254, 0.6375, 0.2751, 0.602, 0.2751, 0.6377, 0.2254, 0.6732, 0.2254, 0.6732, 0.2751, 0.6377, 0.2751, 0.3573, 0.4502, 0.3927, 0.4502, 0.3927, 0.4998, 0.3573, 0.4998, 0.393, 0.4502, 0.4285, 0.4502, 0.4285, 0.4998, 0.393, 0.4998, 0.602, 0.2254, 0.6375, 0.2254, 0.6375, 0.2751, 0.602, 0.2751, 0.6377, 0.2254, 0.6732, 0.2254, 0.6732, 0.2751, 0.6377, 0.2751, 0.3573, 0.4502, 0.3927, 0.4502, 0.3927, 0.4998, 0.3573, 0.4998, 0.393, 0.4502, 0.4285, 0.4502, 0.4285, 0.4998, 0.393, 0.4998, 0.602, 0.2254, 0.6375, 0.2254, 0.6375, 0.2751, 0.602, 0.2751, 0.6377, 0.2254, 0.6732, 0.2254, 0.6732, 0.2751, 0.6377, 0.2751, 0.3573, 0.4502, 0.3927, 0.4502, 0.3927, 0.4998, 0.3573, 0.4998, 0.393, 0.4502, 0.4285, 0.4502, 0.4285, 0.4998, 0.393, 0.4998, 0.602, 0.2254, 0.6375, 0.2254, 0.6375, 0.2751, 0.602, 0.2751, 0.6377, 0.2254, 0.6732, 0.2254, 0.6732, 0.2751, 0.6377, 0.2751, 0.3573, 0.4502, 0.3927, 0.4502, 0.3927, 0.4998, 0.3573, 0.4998, 0.6377, 0.2754, 0.6732, 0.2754, 0.6732, 0.3251, 0.6377, 0.3251, 0.3573, 0.4002, 0.3927, 0.4002, 0.3927, 0.4498, 0.3573, 0.4498, 0.6377, 0.2254, 0.6732, 0.2254, 0.6732, 0.2751, 0.6377, 0.2751, 0.3573, 0.4502, 0.3927, 0.4502, 0.3927, 0.4998, 0.3573, 0.4998, 0.6377, 0.2754, 0.6732, 0.2754, 0.6732, 0.3251, 0.6377, 0.3251, 0.3573, 0.4002, 0.3927, 0.4002, 0.3927, 0.4498, 0.3573, 0.4498, 0.6377, 0.2254, 0.6732, 0.2254, 0.6732, 0.2751, 0.6377, 0.2751, 0.3573, 0.4502, 0.3927, 0.4502, 0.3927, 0.4998, 0.3573, 0.4998, 0.6377, 0.2754, 0.6732, 0.2754, 0.6732, 0.3251, 0.6377, 0.3251, 0.3573, 0.4002, 0.3927, 0.4002, 0.3927, 0.4498, 0.3573, 0.4498, 0.6377, 0.2254, 0.6732, 0.2254, 0.6732, 0.2751, 0.6377, 0.2751, 0.3573, 0.4502, 0.3927, 0.4502, 0.3927, 0.4998, 0.3573, 0.4998, 0.6377, 0.2754, 0.6732, 0.2754, 0.6732, 0.3251, 0.6377, 0.3251, 0.3573, 0.4002, 0.3927, 0.4002, 0.3927, 0.4498, 0.3573, 0.4498, 0.6377, 0.2254, 0.6732, 0.2254, 0.6732, 0.2751, 0.6377, 0.2751, 0.3573, 0.4502, 0.3927, 0.4502, 0.3927, 0.4998, 0.3573, 0.4998, 0.6377, 0.2754, 0.6732, 0.2754, 0.6732, 0.3251, 0.6377, 0.3251, 0.4287, 0.3002, 0.4642, 0.3002, 0.4642, 0.3498, 0.4287, 0.3498, 0.4644, 0.3002, 0.4999, 0.3002, 0.4999, 0.3498, 0.4644, 0.3498, 0.4287, 0.3502, 0.4642, 0.3502, 0.4642, 0.3998, 0.4287, 0.3998, 0.4644, 0.3502, 0.4999, 0.3502, 0.4999, 0.3998, 0.4644, 0.3998, 0.4287, 0.4002, 0.4642, 0.4002, 0.4642, 0.4498, 0.4287, 0.4498, 0.4644, 0.4002, 0.4999, 0.4002, 0.4999, 0.4498, 0.4644, 0.4498, 0.4287, 0.3002, 0.4642, 0.3002, 0.4642, 0.3498, 0.4287, 0.3498, 0.4644, 0.3002, 0.4999, 0.3002, 0.4999, 0.3498, 0.4644, 0.3498, 0.4287, 0.3502, 0.4642, 0.3502, 0.4642, 0.3998, 0.4287, 0.3998, 0.4644, 0.3502, 0.4999, 0.3502, 0.4999, 0.3998, 0.4644, 0.3998, 0.4287, 0.4002, 0.4642, 0.4002, 0.4642, 0.4498, 0.4287, 0.4498, 0.4644, 0.4002, 0.4999, 0.4002, 0.4999, 0.4498, 0.4644, 0.4498, 0.4287, 0.3002, 0.4642, 0.3002, 0.4642, 0.3498, 0.4287, 0.3498, 0.4644, 0.3002, 0.4999, 0.3002, 0.4999, 0.3498, 0.4644, 0.3498, 0.4287, 0.3502, 0.4642, 0.3502, 0.4642, 0.3998, 0.4287, 0.3998, 0.4644, 0.3502, 0.4999, 0.3502, 0.4999, 0.3998, 0.4644, 0.3998, 0.4287, 0.4002, 0.4642, 0.4002, 0.4642, 0.4498, 0.4287, 0.4498, 0.4644, 0.4002, 0.4999, 0.4002, 0.4999, 0.4498, 0.4644, 0.4498, 0.4287, 0.3002, 0.4642, 0.3002, 0.4642, 0.3498, 0.4287, 0.3498, 0.4644, 0.3002, 0.4999, 0.3002, 0.4999, 0.3498, 0.4644, 0.3498, 0.4287, 0.3502, 0.4642, 0.3502, 0.4642, 0.3998, 0.4287, 0.3998, 0.4644, 0.3502, 0.4999, 0.3502, 0.4999, 0.3998, 0.4644, 0.3998, 0.4287, 0.4002, 0.4642, 0.4002, 0.4642, 0.4498, 0.4287, 0.4498, 0.4644, 0.4002, 0.4999, 0.4002, 0.4999, 0.4498, 0.4644, 0.4498, 0.4287, 0.3002, 0.4642, 0.3002, 0.4642, 0.3498, 0.4287, 0.3498, 0.4644, 0.3002, 0.4999, 0.3002, 0.4999, 0.3498, 0.4644, 0.3498, 0.4287, 0.3502, 0.4642, 0.3502, 0.4642, 0.3998, 0.4287, 0.3998, 0.4644, 0.3502, 0.4999, 0.3502, 0.4999, 0.3998, 0.4644, 0.3998, 0.4287, 0.4002, 0.4642, 0.4002, 0.4642, 0.4498, 0.4287, 0.4498, 0.4644, 0.4002, 0.4999, 0.4002, 0.4999, 0.4498, 0.4644, 0.4498, 0.4287, 0.3002, 0.4642, 0.3002, 0.4642, 0.3498, 0.4287, 0.3498, 0.4644, 0.3002, 0.4999, 0.3002, 0.4999, 0.3498, 0.4644, 0.3498, 0.4287, 0.3502, 0.4642, 0.3502, 0.4642, 0.3998, 0.4287, 0.3998, 0.4644, 0.3502, 0.4999, 0.3502, 0.4999, 0.3998, 0.4644, 0.3998, 0.4287, 0.4002, 0.4642, 0.4002, 0.4642, 0.4498, 0.4287, 0.4498, 0.4644, 0.4002, 0.4999, 0.4002, 0.4999, 0.4498, 0.4644, 0.4498, 0.4287, 0.3002, 0.4642, 0.3002, 0.4642, 0.3498, 0.4287, 0.3498, 0.4644, 0.3002, 0.4999, 0.3002, 0.4999, 0.3498, 0.4644, 0.3498, 0.4287, 0.3502, 0.4642, 0.3502, 0.4642, 0.3998, 0.4287, 0.3998, 0.4644, 0.3502, 0.4999, 0.3502, 0.4999, 0.3998, 0.4644, 0.3998, 0.4287, 0.4002, 0.4642, 0.4002, 0.4642, 0.4498, 0.4287, 0.4498, 0.4644, 0.4002, 0.4999, 0.4002, 0.4999, 0.4498, 0.4644, 0.4498, 0.4287, 0.3002, 0.4642, 0.3002, 0.4642, 0.3498, 0.4287, 0.3498, 0.4644, 0.3002, 0.4999, 0.3002, 0.4999, 0.3498, 0.4644, 0.3498, 0.4287, 0.3502, 0.4642, 0.3502, 0.4642, 0.3998, 0.4287, 0.3998, 0.4644, 0.3502, 0.4999, 0.3502, 0.4999, 0.3998, 0.4644, 0.3998, 0.4287, 0.4002, 0.4642, 0.4002, 0.4642, 0.4498, 0.4287, 0.4498, 0.4644, 0.4002, 0.4999, 0.4002, 0.4999, 0.4498, 0.4644, 0.4498, 0.4287, 0.3002, 0.4642, 0.3002, 0.4642, 0.3498, 0.4287, 0.3498, 0.4644, 0.3002, 0.4999, 0.3002, 0.4999, 0.3498, 0.4644, 0.3498, 0.4287, 0.3502, 0.4642, 0.3502, 0.4642, 0.3998, 0.4287, 0.3998, 0.4644, 0.3502, 0.4999, 0.3502, 0.4999, 0.3998, 0.4644, 0.3998, 0.4287, 0.4002, 0.4642, 0.4002, 0.4642, 0.4498, 0.4287, 0.4498, 0.4644, 0.4002, 0.4999, 0.4002, 0.4999, 0.4498, 0.4644, 0.4498, 0.4287, 0.3002, 0.4642, 0.3002, 0.4642, 0.3498, 0.4287, 0.3498, 0.4644, 0.3002, 0.4999, 0.3002, 0.4999, 0.3498, 0.4644, 0.3498, 0.4287, 0.3502, 0.4642, 0.3502, 0.4642, 0.3998, 0.4287, 0.3998, 0.4644, 0.3502, 0.4999, 0.3502, 0.4999, 0.3998, 0.4644, 0.3998, 0.4287, 0.4002, 0.4642, 0.4002, 0.4642, 0.4498, 0.4287, 0.4498, 0.4644, 0.4002, 0.4999, 0.4002, 0.4999, 0.4498, 0.4644, 0.4498, 0.4287, 0.3002, 0.4642, 0.3002, 0.4642, 0.3498, 0.4287, 0.3498, 0.4644, 0.3002, 0.4999, 0.3002, 0.4999, 0.3498, 0.4644, 0.3498, 0.4287, 0.3502, 0.4642, 0.3502, 0.4642, 0.3998, 0.4287, 0.3998, 0.4644, 0.3502, 0.4999, 0.3502, 0.4999, 0.3998, 0.4644, 0.3998, 0.4287, 0.4002, 0.4642, 0.4002, 0.4642, 0.4498, 0.4287, 0.4498, 0.4644, 0.4002, 0.4999, 0.4002, 0.4999, 0.4498, 0.4644, 0.4498, 0.4287, 0.3002, 0.4642, 0.3002, 0.4642, 0.3498, 0.4287, 0.3498, 0.4644, 0.3002, 0.4999, 0.3002, 0.4999, 0.3498, 0.4644, 0.3498, 0.4287, 0.3502, 0.4642, 0.3502, 0.4642, 0.3998, 0.4287, 0.3998, 0.4644, 0.3502, 0.4999, 0.3502, 0.4999, 0.3998, 0.4644, 0.3998, 0.4287, 0.4002, 0.4642, 0.4002, 0.4642, 0.4498, 0.4287, 0.4498, 0.4644, 0.4002, 0.4999, 0.4002, 0.4999, 0.4498, 0.4644, 0.4498, 0.4287, 0.3002, 0.4642, 0.3002, 0.4642, 0.3498, 0.4287, 0.3498, 0.4644, 0.3002, 0.4999, 0.3002, 0.4999, 0.3498, 0.4644, 0.3498, 0.4287, 0.3502, 0.4642, 0.3502, 0.4642, 0.3998, 0.4287, 0.3998, 0.4644, 0.3502, 0.4999, 0.3502, 0.4999, 0.3998, 0.4644, 0.3998, 0.4287, 0.4002, 0.4642, 0.4002, 0.4642, 0.4498, 0.4287, 0.4498, 0.4644, 0.4002, 0.4999, 0.4002, 0.4999, 0.4498, 0.4644, 0.4498, 0.4287, 0.3002, 0.4642, 0.3002, 0.4642, 0.3498, 0.4287, 0.3498, 0.4644, 0.3002, 0.4999, 0.3002, 0.4999, 0.3498, 0.4644, 0.3498, 0.4287, 0.3502, 0.4642, 0.3502, 0.4642, 0.3998, 0.4287, 0.3998, 0.4644, 0.3502, 0.4999, 0.3502, 0.4999, 0.3998, 0.4644, 0.3998, 0.4287, 0.4002, 0.4642, 0.4002, 0.4642, 0.4498, 0.4287, 0.4498, 0.4644, 0.4002, 0.4999, 0.4002, 0.4999, 0.4498, 0.4644, 0.4498, 0.4287, 0.3002, 0.4642, 0.3002, 0.4642, 0.3498, 0.4287, 0.3498, 0.4287, 0.3002, 0.4642, 0.3002, 0.4642, 0.3498, 0.4287, 0.3498, 0.4287, 0.3502, 0.4642, 0.3502, 0.4642, 0.3998, 0.4287, 0.3998, 0.4287, 0.3502, 0.4642, 0.3502, 0.4642, 0.3998, 0.4287, 0.3998, 0.4287, 0.4002, 0.4642, 0.4002, 0.4642, 0.4498, 0.4287, 0.4498, 0.4287, 0.4002, 0.4642, 0.4002, 0.4642, 0.4498, 0.4287, 0.4498, 0.4644, 0.3002, 0.4999, 0.3002, 0.4999, 0.3498, 0.4644, 0.3498, 0.4644, 0.3502, 0.4999, 0.3502, 0.4999, 0.3998, 0.4644, 0.3998, 0.4644, 0.4002, 0.4999, 0.4002, 0.4999, 0.4498, 0.4644, 0.4498, 0.4287, 0.3002, 0.4642, 0.3002, 0.4642, 0.3498, 0.4287, 0.3498, 0.4644, 0.3002, 0.4999, 0.3002, 0.4999, 0.3498, 0.4644, 0.3498, 0.4287, 0.3502, 0.4642, 0.3502, 0.4642, 0.3998, 0.4287, 0.3998, 0.4644, 0.3502, 0.4999, 0.3502, 0.4999, 0.3998, 0.4644, 0.3998, 0.4287, 0.4002, 0.4642, 0.4002, 0.4642, 0.4498, 0.4287, 0.4498, 0.4644, 0.4002, 0.4999, 0.4002, 0.4999, 0.4498, 0.4644, 0.4498, 0.4287, 0.3002, 0.4642, 0.3002, 0.4642, 0.3498, 0.4287, 0.3498, 0.4287, 0.3002, 0.4642, 0.3002, 0.4642, 0.3498, 0.4287, 0.3498, 0.4287, 0.3502, 0.4642, 0.3502, 0.4642, 0.3998, 0.4287, 0.3998, 0.4287, 0.3502, 0.4642, 0.3502, 0.4642, 0.3998, 0.4287, 0.3998, 0.4287, 0.4002, 0.4642, 0.4002, 0.4642, 0.4498, 0.4287, 0.4498, 0.4287, 0.4002, 0.4642, 0.4002, 0.4642, 0.4498, 0.4287, 0.4498, 0.4644, 0.3002, 0.4999, 0.3002, 0.4999, 0.3498, 0.4644, 0.3498, 0.4644, 0.3502, 0.4999, 0.3502, 0.4999, 0.3998, 0.4644, 0.3998, 0.4644, 0.4002, 0.4999, 0.4002, 0.4999, 0.4498, 0.4644, 0.4498])
me_cube_002.materials.append(mat_fountaindeccals_001)
me_cube_002.use_remesh_fix_poles = True
me_cube_002.use_remesh_preserve_attributes = False
me_cube_002.use_mirror_vertex_groups = False
me_cube_002.update()
me_cube_004 = bpy.data.meshes.new('Cube.004')
me_cube_004.from_pydata([(0.5376, -1.623, -0.8332), (0.7659, -1.375, -0.8609), (1.589, -1.373, -0.8332), (1.288, -1.674, -0.8332), (0.7482, -1.579, -0.9304), (1.288, -0.8135, -0.9304), (0.9858, -1.373, -0.8332), (1.501, -1.159, -0.8332), (1.827, -1.166, -0.9304), (1.288, -1.071, 0.1978), (1.9, -1.537, -1.333), (1.809, -1.371, -0.8609), (1.604, -1.921, -1.333), (1.286, -0.8509, -0.8609), (1.038, -2.123, -0.8332), (1.29, -1.894, -0.8609), (2.038, -1.123, -0.8332), (1.815, -1.66, -1.583), (0.6754, -1.537, -1.333), (1.288, -1.071, -0.8332), (1.538, -2.123, -1.833), (1.494, -1.912, -0.9304), (1.501, -1.586, -0.8332), (1.124, -1.985, -1.333), (1.074, -1.586, -0.8332), (1.288, -0.7388, -1.333), (1.288, -0.6883, -1.583), (1.452, -1.985, -1.333), (1.038, -1.623, -1.833), (1.081, -1.912, -0.9304), (0.9707, -1.921, -1.083), (1.038, -1.873, -1.833), (1.038, -2.123, -1.833), (0.6754, -1.537, -1.083), (0.9998, -1.9, -1.583), (0.9707, -1.921, -1.333), (0.7387, -1.69, -1.333), (0.8394, -1.821, -1.083), (0.5376, -1.123, -0.8332), (0.7387, -1.69, -1.083), (0.5376, -1.623, -1.833), (0.8394, -1.821, -1.333), (0.7284, -1.373, -0.9304), (0.6754, -1.209, -1.083), (0.7876, -1.623, -1.833), (1.038, -0.6226, -0.8332), (0.9256, -1.735, -1.583), (0.76, -1.66, -1.583), (1.074, -1.159, -0.8332), (0.7482, -1.166, -0.9304), (0.6538, -1.373, -1.083), (0.5376, -1.123, -1.833), (0.6754, -1.209, -1.333), (0.6538, -1.373, -1.333), (0.6155, -1.171, -1.583), (0.5376, -1.373, -1.833), (0.6155, -1.574, -1.583), (0.8394, -0.9245, -1.333), (0.6033, -1.373, -1.583), (0.7387, -1.056, -1.333), (0.7387, -1.056, -1.083), (0.8394, -0.9245, -1.083), (0.7876, -1.123, -1.833), (0.76, -1.085, -1.583), (1.538, -0.6226, -0.8332), (0.9998, -0.845, -1.583), (0.9707, -0.8237, -1.333), (1.081, -0.8332, -0.9304), (0.9707, -0.8237, -1.083), (1.124, -0.7604, -1.083), (1.038, -0.8726, -1.833), (1.038, -1.123, -1.833), (0.9256, -1.011, -1.583), (1.489, -0.7005, -1.583), (1.538, -0.6226, -1.833), (1.124, -0.7604, -1.333), (1.288, -0.7388, -1.083), (1.452, -0.7604, -1.333), (1.288, -0.6226, -1.833), (1.038, -0.6226, -1.833), (1.086, -0.7005, -1.583), (1.494, -0.8332, -0.9304), (1.452, -0.7604, -1.083), (1.575, -0.845, -1.583), (1.847, -1.373, -0.9304), (1.836, -1.056, -1.083), (1.604, -0.8237, -1.083), (1.538, -0.8726, -1.833), (1.604, -0.8237, -1.333), (1.836, -1.056, -1.333), (1.736, -0.9245, -1.333), (2.038, -1.623, -0.8332), (1.921, -1.373, -1.083), (1.736, -0.9245, -1.083), (1.736, -1.821, -1.083), (1.288, -1.932, -0.9304), (1.815, -1.085, -1.583), (1.96, -1.171, -1.583), (1.788, -1.623, -1.833), (1.788, -1.123, -1.833), (1.538, -1.123, -1.833), (1.65, -1.011, -1.583), (1.538, -2.123, -0.8332), (1.921, -1.373, -1.333), (1.9, -1.209, -1.333), (1.9, -1.209, -1.083), (1.9, -1.537, -1.083), (1.827, -1.579, -0.9304), (1.836, -1.69, -1.333), (2.038, -1.123, -1.833), (1.836, -1.69, -1.083), (1.575, -1.9, -1.583), (1.489, -2.045, -1.583), (1.288, -2.123, -1.833), (2.038, -1.373, -1.833), (1.96, -1.574, -1.583), (2.038, -1.623, -1.833), (1.604, -1.921, -1.083), (1.972, -1.373, -1.583), (1.288, -2.006, -1.333), (1.736, -1.821, -1.333), (1.124, -1.985, -1.083), (1.538, -1.873, -1.833), (1.538, -1.623, -1.833), (1.65, -1.735, -1.583), (1.452, -1.985, -1.083), (1.288, -2.006, -1.083), (1.086, -2.045, -1.583), (1.288, -2.057, -1.583), (1.288, -1.071, -0.5097), (1.288, -1.071, 0.6906), (1.288, -1.674, -0.5097), (1.589, -1.373, -0.5097), (0.9858, -1.373, -0.5097), (1.501, -1.586, -0.5097), (1.074, -1.586, -0.5097), (1.501, -1.159, -0.5097), (1.074, -1.159, -0.5097), (0.8634, -0.9484, 0.5244), (1.288, -1.674, 0.1978), (1.589, -1.373, 0.1978), (0.9858, -1.373, 0.1978), (1.501, -1.586, 0.1978), (1.074, -1.586, 0.1978), (1.501, -1.159, 0.1978), (1.074, -1.159, 0.1978), (1.288, -1.148, 1.016), (1.288, -1.674, 0.6906), (1.589, -1.373, 0.6906), (0.9858, -1.373, 0.6906), (1.501, -1.586, 0.6906), (1.074, -1.586, 0.6906), (1.501, -1.159, 0.6906), (1.074, -1.159, 0.6906), (0.8634, -0.9484, 0.3641), (0.6877, -1.373, 0.3641), (0.6877, -1.373, 0.5244), (1.712, -1.797, 0.5244), (1.712, -1.797, 0.3641), (1.888, -1.373, 0.3641), (1.888, -1.373, 0.5244), (0.8634, -1.797, 0.3641), (1.712, -0.9484, 0.3641), (0.8634, -1.797, 0.5244), (1.712, -0.9484, 0.5244), (0.8634, -0.9484, 0.4442), (0.1708, -1.373, 0.2186), (1.712, -1.797, 0.4442), (1.8, -1.585, 0.3641), (0.7756, -1.585, 0.3641), (1.8, -1.161, 0.3641), (0.7756, -1.161, 0.3641), (1.8, -1.585, 0.5244), (0.7756, -1.585, 0.5244), (1.8, -1.161, 0.5244), (0.7756, -1.161, 0.5244), (1.712, -0.9484, 0.4442), (0.8634, -1.797, 0.4442), (0.7756, -1.585, 0.4442), (1.8, -1.161, 0.4442), (1.8, -1.585, 0.4442), (0.7756, -1.161, 0.4442), (-0.3201, -1.373, -0.6813), (0.1708, -1.373, 0.2186), (-0.3201, -1.373, -0.7614), (2.404, -1.373, 0.2186), (2.241, -1.585, 0.05831), (2.404, -1.373, 0.05831), (0.3344, -1.585, 0.05831), (0.1708, -1.373, 0.05831), (2.241, -1.585, 0.2186), (0.3344, -1.585, 0.2186), (2.241, -1.161, 0.05831), (0.3344, -1.161, 0.05831), (2.241, -1.161, 0.2186), (0.3344, -1.161, 0.2186), (0.3344, -1.585, 0.1384), (2.241, -1.161, 0.1384), (2.241, -1.585, 0.1384), (0.3344, -1.161, 0.1384), (2.404, -1.373, 0.2186), (2.241, -1.585, 0.05831), (2.404, -1.373, 0.05831), (0.3344, -1.585, 0.05831), (0.1708, -1.373, 0.05831), (2.241, -1.585, 0.2186), (0.3344, -1.585, 0.2186), (2.241, -1.161, 0.05831), (0.3344, -1.161, 0.05831), (2.241, -1.161, 0.2186), (0.3344, -1.161, 0.2186), (0.3344, -1.585, 0.1384), (2.241, -1.161, 0.1384), (2.241, -1.585, 0.1384), (0.3344, -1.161, 0.1384), (2.895, -1.373, -0.7614), (2.895, -1.373, -0.6813), (2.66, -1.585, -0.8415), (2.895, -1.373, -0.8415), (-0.08462, -1.585, -0.8415), (-0.3201, -1.373, -0.8415), (2.66, -1.585, -0.6813), (-0.08462, -1.585, -0.6813), (2.66, -1.161, -0.8415), (-0.08462, -1.161, -0.8415), (2.66, -1.161, -0.6813), (-0.08462, -1.161, -0.6813), (-0.08462, -1.585, -0.7614), (2.66, -1.161, -0.7614), (2.66, -1.585, -0.7614), (-0.08462, -1.161, -0.7614), (1.288, -1.148, 0.7881), (1.288, -1.213, 1.153), (1.288, -1.598, 0.7881), (1.513, -1.373, 0.7881), (1.063, -1.373, 0.7881), (1.447, -1.532, 0.7881), (1.128, -1.532, 0.7881), (1.447, -1.213, 0.7881), (1.128, -1.213, 0.7881), (1.288, -1.213, 1.448), (1.288, -1.598, 1.016), (1.513, -1.373, 1.016), (1.063, -1.373, 1.016), (1.447, -1.532, 1.016), (1.128, -1.532, 1.016), (1.447, -1.213, 1.016), (1.128, -1.213, 1.016), (1.288, -1.254, 1.529), (1.288, -1.532, 1.153), (1.447, -1.373, 1.153), (1.128, -1.373, 1.153), (1.4, -1.485, 1.153), (1.175, -1.485, 1.153), (1.4, -1.26, 1.153), (1.175, -1.26, 1.153), (1.288, -1.283, 1.566), (1.288, -1.532, 1.448), (1.447, -1.373, 1.448), (1.128, -1.373, 1.448), (1.4, -1.485, 1.448), (1.175, -1.485, 1.448), (1.4, -1.26, 1.448), (1.175, -1.26, 1.448), (1.288, -1.491, 1.529), (1.406, -1.373, 1.529), (1.169, -1.373, 1.529), (1.372, -1.457, 1.529), (1.204, -1.457, 1.529), (1.372, -1.289, 1.529), (1.204, -1.289, 1.529), (1.288, -1.373, 1.566), (1.288, -1.462, 1.566), (1.377, -1.373, 1.566), (1.198, -1.373, 1.566), (1.351, -1.436, 1.566), (1.224, -1.436, 1.566), (1.351, -1.309, 1.566), (1.224, -1.309, 1.566), (1.4, -1.485, 1.301), (1.344, -1.508, 1.153), (1.231, -1.508, 1.153), (1.344, -1.508, 1.448), (1.231, -1.508, 1.448), (1.175, -1.485, 1.301), (1.367, -1.516, 1.301), (1.209, -1.516, 1.301), (1.4, -1.485, 1.227), (1.372, -1.497, 1.153), (1.203, -1.497, 1.153), (1.372, -1.497, 1.448), (1.203, -1.497, 1.448), (1.288, -1.516, 1.38), (1.175, -1.485, 1.227), (1.4, -1.485, 1.375), (1.316, -1.52, 1.153), (1.259, -1.52, 1.153), (1.316, -1.52, 1.448), (1.259, -1.52, 1.448), (1.288, -1.516, 1.222), (1.175, -1.485, 1.375), (1.356, -1.516, 1.34), (1.356, -1.516, 1.261), (1.372, -1.497, 1.301), (1.219, -1.516, 1.34), (1.219, -1.516, 1.261), (1.203, -1.497, 1.301), (1.248, -1.516, 1.233), (1.203, -1.497, 1.227), (1.203, -1.497, 1.375), (1.372, -1.497, 1.227), (1.327, -1.516, 1.233), (1.327, -1.516, 1.369), (1.372, -1.497, 1.375), (1.248, -1.516, 1.369), (1.288, -1.528, 1.222), (1.288, -1.544, 1.301), (1.356, -1.528, 1.261), (1.367, -1.528, 1.301), (1.316, -1.532, 1.301), (1.219, -1.528, 1.261), (1.209, -1.528, 1.301), (1.259, -1.532, 1.301), (1.288, -1.528, 1.38), (1.356, -1.528, 1.34), (1.219, -1.528, 1.34), (1.248, -1.528, 1.233), (1.327, -1.528, 1.233), (1.327, -1.528, 1.369), (1.248, -1.528, 1.369), (0.7646, -0.8496, 0.2056), (0.7646, -0.8496, 0.01846), (1.811, -1.896, 0.2056), (1.811, -1.896, 0.01846), (1.288, -2.112, 0.01846), (0.7646, -1.896, 0.01846), (1.811, -0.8496, 0.01846), (1.288, -0.633, 0.01846), (1.288, -2.112, 0.2056), (0.7646, -1.896, 0.2056), (1.811, -0.8496, 0.2056), (1.288, -0.633, 0.2056), (0.7646, -0.8496, 0.112), (1.811, -1.896, 0.112), (1.549, -2.004, 0.01846), (1.026, -2.004, 0.01846), (1.549, -0.7413, 0.01846), (1.026, -0.7413, 0.01846), (1.549, -2.004, 0.2056), (1.026, -2.004, 0.2056), (1.549, -0.7413, 0.2056), (1.026, -0.7413, 0.2056), (1.811, -0.8496, 0.112), (0.7646, -1.896, 0.112), (1.026, -0.7413, 0.112), (1.549, -2.004, 0.112), (1.549, -0.7413, 0.112), (1.026, -2.004, 0.112), (1.549, -0.02458, -1.307), (1.288, 0.2067, -1.307), (1.026, -0.02458, -1.307), (1.549, -0.02458, -1.12), (1.288, 0.2067, -1.12), (1.026, -0.02458, -1.12), (1.288, 0.2067, -1.213), (1.288, -2.634, -0.5026), (1.288, -2.634, -0.4091), (1.288, -2.634, -0.5962), (1.549, -2.403, -0.5962), (1.026, -2.403, -0.5962), (1.549, -2.403, -0.4091), (1.026, -2.403, -0.4091), (1.026, -0.02458, -1.213), (1.549, -2.403, -0.5026), (1.549, -0.02458, -1.213), (1.026, -2.403, -0.5026)], [], [(38, 42, 1, 49), (42, 0, 4, 1), (49, 1, 6, 48), (1, 4, 24, 6), (3, 22, 134, 131), (19, 48, 137, 129), (48, 6, 133, 137), (2, 7, 136, 132), (7, 2, 11, 8), (2, 22, 107, 11), (8, 11, 84, 16), (11, 107, 91, 84), (14, 95, 15, 29), (95, 102, 21, 15), (29, 15, 3, 24), (15, 21, 22, 3), (48, 19, 13, 67), (19, 7, 81, 13), (67, 13, 5, 45), (13, 81, 64, 5), (41, 35, 30, 37), (35, 23, 121, 30), (37, 30, 29, 24), (30, 121, 14, 29), (28, 31, 34, 46), (31, 32, 127, 34), (46, 34, 35, 41), (34, 127, 23, 35), (18, 36, 39, 33), (36, 41, 37, 39), (33, 39, 4, 0), (39, 37, 24, 4), (40, 44, 47, 56), (44, 28, 46, 47), (56, 47, 36, 18), (47, 46, 41, 36), (52, 53, 50, 43), (53, 18, 33, 50), (43, 50, 42, 38), (50, 33, 0, 42), (51, 55, 58, 54), (55, 40, 56, 58), (54, 58, 53, 52), (58, 56, 18, 53), (57, 59, 60, 61), (59, 52, 43, 60), (61, 60, 49, 48), (60, 43, 38, 49), (71, 62, 63, 72), (62, 51, 54, 63), (72, 63, 59, 57), (63, 54, 52, 59), (75, 66, 68, 69), (66, 57, 61, 68), (69, 68, 67, 45), (68, 61, 48, 67), (79, 70, 65, 80), (70, 71, 72, 65), (80, 65, 66, 75), (65, 72, 57, 66), (77, 25, 76, 82), (25, 75, 69, 76), (82, 76, 5, 64), (76, 69, 45, 5), (74, 78, 26, 73), (78, 79, 80, 26), (73, 26, 25, 77), (26, 80, 75, 25), (90, 88, 86, 93), (88, 77, 82, 86), (93, 86, 81, 7), (86, 82, 64, 81), (100, 87, 83, 101), (87, 74, 73, 83), (101, 83, 88, 90), (83, 73, 77, 88), (104, 89, 85, 105), (89, 90, 93, 85), (105, 85, 8, 16), (85, 93, 7, 8), (109, 99, 96, 97), (99, 100, 101, 96), (97, 96, 89, 104), (96, 101, 90, 89), (10, 103, 92, 106), (103, 104, 105, 92), (106, 92, 84, 91), (92, 105, 16, 84), (115, 118, 103, 10), (118, 97, 104, 103), (120, 108, 110, 94), (108, 10, 106, 110), (94, 110, 107, 22), (110, 106, 91, 107), (123, 98, 17, 124), (98, 116, 115, 17), (124, 17, 108, 120), (17, 115, 10, 108), (116, 114, 118, 115), (114, 109, 97, 118), (27, 12, 117, 125), (12, 120, 94, 117), (125, 117, 21, 102), (117, 94, 22, 21), (20, 122, 111, 112), (122, 123, 124, 111), (112, 111, 12, 27), (111, 124, 120, 12), (23, 119, 126, 121), (119, 27, 125, 126), (121, 126, 95, 14), (126, 125, 102, 95), (32, 113, 128, 127), (113, 20, 112, 128), (127, 128, 119, 23), (128, 112, 27, 119), (129, 137, 145, 9), (131, 134, 142, 139), (135, 131, 139, 143), (136, 129, 9, 144), (7, 19, 129, 136), (24, 3, 131, 135), (6, 24, 135, 133), (22, 2, 132, 134), (139, 142, 333, 344, 334), (130, 152, 340, 350, 341), (150, 142, 158, 167, 157), (144, 152, 164, 176, 162), (132, 136, 144, 140), (133, 135, 143, 141), (134, 132, 140, 142), (137, 133, 141, 145), (151, 147, 233, 237), (152, 130, 231, 238), (153, 149, 235, 239), (150, 148, 234, 236), (150, 147, 338, 348, 332), (151, 143, 335, 353, 339), (151, 149, 156, 173, 163), (140, 144, 162, 170, 159), (181, 171, 193, 199), (170, 179, 197, 192), (179, 176, 164, 174), (178, 177, 163, 173), (141, 143, 161, 169, 155), (148, 150, 157, 172, 160), (149, 153, 138, 175, 156), (153, 145, 154, 165, 138), (152, 148, 160, 174, 164), (143, 151, 163, 177, 161), (142, 140, 159, 168, 158), (145, 141, 155, 171, 154), (175, 181, 199, 195), (156, 175, 195, 183), (169, 161, 177, 178), (179, 174, 194, 197), (155, 169, 188, 189), (170, 162, 176, 179), (167, 180, 172, 157), (158, 168, 180, 167), (174, 160, 185, 194), (165, 181, 175, 138), (154, 171, 181, 165), (168, 159, 187, 186), (185, 190, 205, 200), (183, 195, 210, 166), (190, 198, 213, 205), (189, 188, 203, 204), (194, 185, 200, 209), (186, 187, 202, 201), (193, 189, 204, 208), (192, 197, 212, 207), (159, 170, 192, 187), (160, 172, 190, 185), (178, 173, 191, 196), (171, 155, 189, 193), (172, 180, 198, 190), (173, 156, 183, 191), (169, 178, 196, 188), (180, 168, 186, 198), (209, 200, 216, 225), (201, 202, 218, 217), (208, 204, 220, 224), (207, 212, 228, 223), (202, 207, 223, 218), (212, 209, 225, 228), (214, 208, 224, 230), (210, 214, 230, 226), (198, 186, 201, 213), (196, 191, 206, 211), (191, 183, 166, 206), (188, 196, 211, 203), (195, 199, 214, 210), (199, 193, 208, 214), (197, 194, 209, 212), (187, 192, 207, 202), (230, 184, 182, 226), (229, 215, 216, 221), (184, 227, 222, 182), (220, 219, 227, 184), (215, 228, 225, 216), (218, 223, 228, 215), (217, 218, 215, 229), (224, 220, 184, 230), (204, 203, 219, 220), (205, 213, 229, 221), (166, 210, 226, 182), (200, 205, 221, 216), (213, 201, 217, 229), (211, 206, 222, 227), (206, 166, 182, 222), (203, 211, 227, 219), (236, 234, 242, 244), (235, 237, 245, 243), (234, 238, 246, 242), (231, 239, 247, 146), (147, 150, 236, 233), (130, 153, 239, 231), (148, 152, 238, 234), (149, 151, 237, 235), (146, 247, 255, 232), (241, 244, 252, 288, 280, 295, 249), (245, 241, 249, 296, 281, 289, 253), (246, 146, 232, 254), (239, 235, 243, 247), (238, 231, 146, 246), (237, 233, 241, 245), (233, 236, 244, 241), (314, 292, 257, 298), (254, 232, 240, 262), (255, 251, 259, 263), (252, 250, 258, 260, 294, 279, 287), (242, 246, 254, 250), (243, 245, 253, 251), (244, 242, 250, 252), (247, 243, 251, 255), (260, 258, 265, 267), (259, 261, 268, 266), (258, 262, 269, 265), (240, 263, 270, 248), (313, 294, 260, 290), (232, 255, 263, 240), (250, 254, 262, 258), (251, 253, 293, 284, 300, 261, 259), (266, 268, 276, 274), (265, 269, 277, 273), (248, 270, 278, 256), (264, 267, 275, 272), (263, 259, 266, 270), (262, 240, 248, 269), (261, 291, 283, 298, 257, 264, 268), (257, 297, 282, 290, 260, 267, 264), (278, 274, 271, 256), (274, 276, 272, 271), (256, 271, 273, 277), (271, 272, 275, 273), (267, 265, 273, 275), (270, 266, 274, 278), (269, 248, 256, 277), (268, 264, 272, 276), (312, 301, 282, 297), (299, 311, 327, 315), (310, 287, 279, 303), (309, 304, 283, 291), (308, 305, 286, 306), (292, 314, 329, 323), (307, 299, 315, 326), (281, 296, 307, 305), (296, 249, 299, 307), (293, 308, 306, 284), (253, 289, 308, 293), (289, 281, 305, 308), (300, 309, 291, 261), (284, 306, 309, 300), (306, 286, 304, 309), (302, 310, 303, 285), (280, 288, 310, 302), (288, 252, 287, 310), (304, 286, 321, 325), (249, 295, 311, 299), (295, 280, 302, 311), (292, 312, 297, 257), (314, 304, 325, 329), (301, 312, 328, 324), (301, 313, 290, 282), (285, 303, 313, 301), (303, 279, 294, 313), (304, 314, 298, 283), (286, 305, 320, 321), (285, 301, 324, 318), (327, 317, 318, 319), (326, 315, 316, 322), (320, 326, 322, 321), (315, 327, 319, 316), (316, 319, 328, 323), (319, 318, 324, 328), (321, 322, 329, 325), (322, 316, 323, 329), (312, 292, 323, 328), (302, 285, 318, 317), (305, 307, 326, 320), (311, 302, 317, 327), (357, 345, 369, 375), (344, 355, 373, 368), (355, 343, 332, 348), (354, 342, 330, 351), (152, 144, 336, 352, 340), (142, 150, 332, 343, 333), (153, 130, 341, 351, 330), (144, 9, 337, 346, 336), (147, 151, 339, 349, 338), (9, 145, 331, 347, 337), (145, 153, 330, 342, 331), (143, 139, 334, 345, 335), (349, 357, 375, 371), (355, 348, 370, 373), (347, 331, 342, 354), (337, 347, 360, 359), (345, 334, 367, 369), (344, 333, 343, 355), (352, 356, 350, 340), (336, 346, 356, 352), (346, 337, 359, 358), (353, 357, 349, 339), (335, 345, 357, 353), (334, 344, 368, 367), (375, 365, 366, 371), (374, 364, 362, 361), (364, 372, 363, 362), (359, 360, 372, 364), (365, 373, 370, 366), (367, 368, 373, 365), (358, 359, 364, 374), (369, 367, 365, 375), (348, 338, 366, 370), (341, 350, 361, 362), (354, 351, 363, 372), (338, 349, 371, 366), (351, 341, 362, 363), (350, 356, 374, 361), (347, 354, 372, 360), (356, 346, 358, 374)])
_uv = me_cube_004.uv_layers.new(name='UVMap')
_uv.uv.foreach_set('vector', [0.7579, 0.6002, 0.7668, 0.6002, 0.7668, 0.6498, 0.7579, 0.6498, 0.7669, 0.6002, 0.7758, 0.6002, 0.7758, 0.6498, 0.7669, 0.6498, 0.7579, 0.6502, 0.7668, 0.6502, 0.7668, 0.6998, 0.7579, 0.6998, 0.7669, 0.6502, 0.7758, 0.6502, 0.7758, 0.6998, 0.7669, 0.6998, 0.3762, 0.01275, 0.3798, 0.01275, 0.3798, 0.01275, 0.3762, 0.01275, 0.3762, 0.05363, 0.3725, 0.05363, 0.3725, 0.05363, 0.3762, 0.05363, 0.3725, 0.01275, 0.3762, 0.01275, 0.3762, 0.01275, 0.3725, 0.01275, 0.3762, 0.05363, 0.3725, 0.05363, 0.3725, 0.05363, 0.3762, 0.05363, 0.7579, 0.8002, 0.7668, 0.8002, 0.7668, 0.8498, 0.7579, 0.8498, 0.7669, 0.8002, 0.7758, 0.8002, 0.7758, 0.8498, 0.7669, 0.8498, 0.7579, 0.8502, 0.7668, 0.8502, 0.7668, 0.8998, 0.7579, 0.8998, 0.7669, 0.8502, 0.7758, 0.8502, 0.7758, 0.8998, 0.7669, 0.8998, 0.7579, 0.6002, 0.7668, 0.6002, 0.7668, 0.6498, 0.7579, 0.6498, 0.7669, 0.6002, 0.7758, 0.6002, 0.7758, 0.6498, 0.7669, 0.6498, 0.7579, 0.6502, 0.7668, 0.6502, 0.7668, 0.6998, 0.7579, 0.6998, 0.7669, 0.6502, 0.7758, 0.6502, 0.7758, 0.6998, 0.7669, 0.6998, 0.7579, 0.8002, 0.7668, 0.8002, 0.7668, 0.8498, 0.7579, 0.8498, 0.7669, 0.8002, 0.7758, 0.8002, 0.7758, 0.8498, 0.7669, 0.8498, 0.7579, 0.8502, 0.7668, 0.8502, 0.7668, 0.8998, 0.7579, 0.8998, 0.7669, 0.8502, 0.7758, 0.8502, 0.7758, 0.8998, 0.7669, 0.8998, 0.2858, 0.2002, 0.3213, 0.2002, 0.3213, 0.2498, 0.2858, 0.2498, 0.3215, 0.2002, 0.357, 0.2002, 0.357, 0.2498, 0.3215, 0.2498, 0.2858, 0.2502, 0.3213, 0.2502, 0.3213, 0.2998, 0.2858, 0.2998, 0.3215, 0.2502, 0.357, 0.2502, 0.357, 0.2998, 0.3215, 0.2998, 0.2858, 0.2002, 0.3213, 0.2002, 0.3213, 0.2498, 0.2858, 0.2498, 0.3215, 0.2002, 0.357, 0.2002, 0.357, 0.2498, 0.3215, 0.2498, 0.2858, 0.2502, 0.3213, 0.2502, 0.3213, 0.2998, 0.2858, 0.2998, 0.3215, 0.2502, 0.357, 0.2502, 0.357, 0.2998, 0.3215, 0.2998, 0.2858, 0.2002, 0.3213, 0.2002, 0.3213, 0.2498, 0.2858, 0.2498, 0.3215, 0.2002, 0.357, 0.2002, 0.357, 0.2498, 0.3215, 0.2498, 0.2858, 0.2502, 0.3213, 0.2502, 0.3213, 0.2998, 0.2858, 0.2998, 0.3215, 0.2502, 0.357, 0.2502, 0.357, 0.2998, 0.3215, 0.2998, 0.2858, 0.2002, 0.3213, 0.2002, 0.3213, 0.2498, 0.2858, 0.2498, 0.3215, 0.2002, 0.357, 0.2002, 0.357, 0.2498, 0.3215, 0.2498, 0.2858, 0.2502, 0.3213, 0.2502, 0.3213, 0.2998, 0.2858, 0.2998, 0.3215, 0.2502, 0.357, 0.2502, 0.357, 0.2998, 0.3215, 0.2998, 0.2858, 0.2002, 0.3213, 0.2002, 0.3213, 0.2498, 0.2858, 0.2498, 0.3215, 0.2002, 0.357, 0.2002, 0.357, 0.2498, 0.3215, 0.2498, 0.2858, 0.2502, 0.3213, 0.2502, 0.3213, 0.2998, 0.2858, 0.2998, 0.3215, 0.2502, 0.357, 0.2502, 0.357, 0.2998, 0.3215, 0.2998, 0.2858, 0.2002, 0.3213, 0.2002, 0.3213, 0.2498, 0.2858, 0.2498, 0.3215, 0.2002, 0.357, 0.2002, 0.357, 0.2498, 0.3215, 0.2498, 0.2858, 0.2502, 0.3213, 0.2502, 0.3213, 0.2998, 0.2858, 0.2998, 0.3215, 0.2502, 0.357, 0.2502, 0.357, 0.2998, 0.3215, 0.2998, 0.2858, 0.2002, 0.3213, 0.2002, 0.3213, 0.2498, 0.2858, 0.2498, 0.3215, 0.2002, 0.357, 0.2002, 0.357, 0.2498, 0.3215, 0.2498, 0.2858, 0.2502, 0.3213, 0.2502, 0.3213, 0.2998, 0.2858, 0.2998, 0.3215, 0.2502, 0.357, 0.2502, 0.357, 0.2998, 0.3215, 0.2998, 0.2858, 0.2002, 0.3213, 0.2002, 0.3213, 0.2498, 0.2858, 0.2498, 0.3215, 0.2002, 0.357, 0.2002, 0.357, 0.2498, 0.3215, 0.2498, 0.2858, 0.2502, 0.3213, 0.2502, 0.3213, 0.2998, 0.2858, 0.2998, 0.3215, 0.2502, 0.357, 0.2502, 0.357, 0.2998, 0.3215, 0.2998, 0.2858, 0.2002, 0.3213, 0.2002, 0.3213, 0.2498, 0.2858, 0.2498, 0.3215, 0.2002, 0.357, 0.2002, 0.357, 0.2498, 0.3215, 0.2498, 0.2858, 0.2502, 0.3213, 0.2502, 0.3213, 0.2998, 0.2858, 0.2998, 0.3215, 0.2502, 0.357, 0.2502, 0.357, 0.2998, 0.3215, 0.2998, 0.2858, 0.2002, 0.3213, 0.2002, 0.3213, 0.2498, 0.2858, 0.2498, 0.3215, 0.2002, 0.357, 0.2002, 0.357, 0.2498, 0.3215, 0.2498, 0.2858, 0.2502, 0.3213, 0.2502, 0.3213, 0.2998, 0.2858, 0.2998, 0.3215, 0.2502, 0.357, 0.2502, 0.357, 0.2998, 0.3215, 0.2998, 0.2858, 0.2002, 0.3213, 0.2002, 0.3213, 0.2498, 0.2858, 0.2498, 0.3215, 0.2002, 0.357, 0.2002, 0.357, 0.2498, 0.3215, 0.2498, 0.2858, 0.2502, 0.3213, 0.2502, 0.3213, 0.2998, 0.2858, 0.2998, 0.3215, 0.2502, 0.357, 0.2502, 0.357, 0.2998, 0.3215, 0.2998, 0.2858, 0.2002, 0.3213, 0.2002, 0.3213, 0.2498, 0.2858, 0.2498, 0.3215, 0.2002, 0.357, 0.2002, 0.357, 0.2498, 0.3215, 0.2498, 0.2858, 0.2502, 0.3213, 0.2502, 0.3213, 0.2998, 0.2858, 0.2998, 0.3215, 0.2502, 0.357, 0.2502, 0.357, 0.2998, 0.3215, 0.2998, 0.2858, 0.2502, 0.3213, 0.2502, 0.3213, 0.2998, 0.2858, 0.2998, 0.3215, 0.2502, 0.357, 0.2502, 0.357, 0.2998, 0.3215, 0.2998, 0.2858, 0.2502, 0.3213, 0.2502, 0.3213, 0.2998, 0.2858, 0.2998, 0.3215, 0.2502, 0.357, 0.2502, 0.357, 0.2998, 0.3215, 0.2998, 0.2858, 0.2002, 0.3213, 0.2002, 0.3213, 0.2498, 0.2858, 0.2498, 0.3215, 0.2002, 0.357, 0.2002, 0.357, 0.2498, 0.3215, 0.2498, 0.2858, 0.2002, 0.3213, 0.2002, 0.3213, 0.2498, 0.2858, 0.2498, 0.3215, 0.2002, 0.357, 0.2002, 0.357, 0.2498, 0.3215, 0.2498, 0.2858, 0.2002, 0.3213, 0.2002, 0.3213, 0.2498, 0.2858, 0.2498, 0.3215, 0.2002, 0.357, 0.2002, 0.357, 0.2498, 0.3215, 0.2498, 0.2858, 0.2502, 0.3213, 0.2502, 0.3213, 0.2998, 0.2858, 0.2998, 0.3215, 0.2502, 0.357, 0.2502, 0.357, 0.2998, 0.3215, 0.2998, 0.2858, 0.2002, 0.3213, 0.2002, 0.3213, 0.2498, 0.2858, 0.2498, 0.3215, 0.2002, 0.357, 0.2002, 0.357, 0.2498, 0.3215, 0.2498, 0.2858, 0.2502, 0.3213, 0.2502, 0.3213, 0.2998, 0.2858, 0.2998, 0.3215, 0.2502, 0.357, 0.2502, 0.357, 0.2998, 0.3215, 0.2998, 0.2858, 0.2002, 0.3213, 0.2002, 0.3213, 0.2498, 0.2858, 0.2498, 0.3215, 0.2002, 0.357, 0.2002, 0.357, 0.2498, 0.3215, 0.2498, 0.2858, 0.2502, 0.3213, 0.2502, 0.3213, 0.2998, 0.2858, 0.2998, 0.3215, 0.2502, 0.357, 0.2502, 0.357, 0.2998, 0.3215, 0.2998, 0.2858, 0.2502, 0.3213, 0.2502, 0.3213, 0.2998, 0.2858, 0.2998, 0.3215, 0.2502, 0.357, 0.2502, 0.357, 0.2998, 0.3215, 0.2998, 0.2858, 0.2002, 0.3213, 0.2002, 0.3213, 0.2498, 0.2858, 0.2498, 0.3215, 0.2002, 0.357, 0.2002, 0.357, 0.2498, 0.3215, 0.2498, 0.2858, 0.2502, 0.3213, 0.2502, 0.3213, 0.2998, 0.2858, 0.2998, 0.3215, 0.2502, 0.357, 0.2502, 0.357, 0.2998, 0.3215, 0.2998, 0.2858, 0.2002, 0.3213, 0.2002, 0.3213, 0.2498, 0.2858, 0.2498, 0.3215, 0.2002, 0.357, 0.2002, 0.357, 0.2498, 0.3215, 0.2498, 0.2858, 0.2502, 0.3213, 0.2502, 0.3213, 0.2998, 0.2858, 0.2998, 0.3215, 0.2502, 0.357, 0.2502, 0.357, 0.2998, 0.3215, 0.2998, 0.2858, 0.2002, 0.3213, 0.2002, 0.3213, 0.2498, 0.2858, 0.2498, 0.3215, 0.2002, 0.357, 0.2002, 0.357, 0.2498, 0.3215, 0.2498, 0.2858, 0.2002, 0.3213, 0.2002, 0.3213, 0.2498, 0.2858, 0.2498, 0.3215, 0.2002, 0.357, 0.2002, 0.357, 0.2498, 0.3215, 0.2498, 0.2858, 0.2502, 0.3213, 0.2502, 0.3213, 0.2998, 0.2858, 0.2998, 0.3215, 0.2502, 0.357, 0.2502, 0.357, 0.2998, 0.3215, 0.2998, 0.2858, 0.2002, 0.3213, 0.2002, 0.3213, 0.2498, 0.2858, 0.2498, 0.3215, 0.2002, 0.357, 0.2002, 0.357, 0.2498, 0.3215, 0.2498, 0.2858, 0.2502, 0.3213, 0.2502, 0.3213, 0.2998, 0.2858, 0.2998, 0.3215, 0.2502, 0.357, 0.2502, 0.357, 0.2998, 0.3215, 0.2998, 0.2858, 0.2002, 0.3213, 0.2002, 0.3213, 0.2498, 0.2858, 0.2498, 0.3215, 0.2002, 0.357, 0.2002, 0.357, 0.2498, 0.3215, 0.2498, 0.2858, 0.2502, 0.3213, 0.2502, 0.3213, 0.2998, 0.2858, 0.2998, 0.3215, 0.2502, 0.357, 0.2502, 0.357, 0.2998, 0.3215, 0.2998, 0.2858, 0.2002, 0.3213, 0.2002, 0.3213, 0.2498, 0.2858, 0.2498, 0.3215, 0.2002, 0.357, 0.2002, 0.357, 0.2498, 0.3215, 0.2498, 0.2858, 0.2502, 0.3213, 0.2502, 0.3213, 0.2998, 0.2858, 0.2998, 0.3215, 0.2502, 0.357, 0.2502, 0.357, 0.2998, 0.3215, 0.2998, 0.7668, 0.8002, 0.7579, 0.8002, 0.7579, 0.8002, 0.7668, 0.8002, 0.7669, 0.6998, 0.7758, 0.6998, 0.7758, 0.6998, 0.7669, 0.6998, 0.7579, 0.6998, 0.7668, 0.6998, 0.7668, 0.6998, 0.7579, 0.6998, 0.7758, 0.8002, 0.7669, 0.8002, 0.7669, 0.8002, 0.7758, 0.8002, 0.3798, 0.05363, 0.3762, 0.05363, 0.3762, 0.05363, 0.3798, 0.05363, 0.3725, 0.01275, 0.3762, 0.01275, 0.3762, 0.01275, 0.3725, 0.01275, 0.3762, 0.01275, 0.3798, 0.01275, 0.3798, 0.01275, 0.3762, 0.01275, 0.3798, 0.05363, 0.3762, 0.05363, 0.3762, 0.05363, 0.3798, 0.05363, 0.7669, 0.6998, 0.7758, 0.6998, 0.7758, 0.6998, 0.7713, 0.6998, 0.7669, 0.6998, 0.7394, 0.7595, 0.7446, 0.7595, 0.7446, 0.7595, 0.742, 0.7595, 0.7394, 0.7595, 0.7758, 0.6998, 0.7758, 0.6998, 0.7758, 0.6998, 0.7758, 0.6998, 0.7758, 0.6998, 0.7758, 0.8002, 0.7758, 0.8002, 0.7758, 0.8002, 0.7758, 0.8002, 0.7758, 0.8002, 0.7668, 0.8002, 0.7579, 0.8002, 0.7579, 0.8002, 0.7668, 0.8002, 0.7669, 0.6998, 0.7758, 0.6998, 0.7758, 0.6998, 0.7669, 0.6998, 0.7758, 0.8002, 0.7669, 0.8002, 0.7669, 0.8002, 0.7758, 0.8002, 0.7579, 0.6998, 0.7668, 0.6998, 0.7668, 0.6998, 0.7579, 0.6998, 0.7341, 0.7009, 0.7394, 0.7009, 0.7394, 0.7009, 0.7341, 0.7009, 0.7392, 0.7704, 0.7341, 0.7704, 0.7341, 0.7704, 0.7392, 0.7704, 0.7289, 0.7702, 0.7289, 0.7415, 0.7289, 0.7415, 0.7289, 0.7702, 0.7392, 0.7125, 0.7392, 0.7413, 0.7392, 0.7413, 0.7392, 0.7125, 0.74, 0.685, 0.7358, 0.685, 0.7358, 0.685, 0.7379, 0.685, 0.74, 0.685, 0.7579, 0.6998, 0.7579, 0.6998, 0.7579, 0.6998, 0.7579, 0.6998, 0.7579, 0.6998, 0.7341, 0.701, 0.7341, 0.7301, 0.7341, 0.7301, 0.7341, 0.7156, 0.7341, 0.701, 0.7668, 0.8002, 0.7579, 0.8002, 0.7579, 0.8002, 0.7623, 0.8002, 0.7668, 0.8002, 0.7623, 0.6998, 0.7623, 0.6998, 0.7623, 0.6998, 0.7623, 0.6998, 0.7623, 0.8002, 0.7623, 0.8002, 0.7623, 0.8002, 0.7623, 0.8002, 0.7623, 0.8002, 0.7579, 0.8002, 0.7579, 0.8002, 0.7623, 0.8002, 0.7713, 0.6998, 0.7758, 0.6998, 0.7758, 0.6998, 0.7713, 0.6998, 0.7669, 0.6998, 0.7758, 0.6998, 0.7758, 0.6998, 0.7713, 0.6998, 0.7669, 0.6998, 0.7446, 0.7301, 0.7446, 0.701, 0.7446, 0.701, 0.7446, 0.7156, 0.7446, 0.7301, 0.7341, 0.7302, 0.7341, 0.7593, 0.7341, 0.7593, 0.7341, 0.7448, 0.7341, 0.7302, 0.7579, 0.8002, 0.7579, 0.8002, 0.7579, 0.8002, 0.7579, 0.8002, 0.7579, 0.8002, 0.7446, 0.7593, 0.7446, 0.7302, 0.7446, 0.7302, 0.7446, 0.7448, 0.7446, 0.7593, 0.7579, 0.6998, 0.7579, 0.6998, 0.7579, 0.6998, 0.7579, 0.6998, 0.7579, 0.6998, 0.7758, 0.8002, 0.7669, 0.8002, 0.7669, 0.8002, 0.7713, 0.8002, 0.7758, 0.8002, 0.7579, 0.6998, 0.7668, 0.6998, 0.7668, 0.6998, 0.7623, 0.6998, 0.7579, 0.6998, 0.7623, 0.6998, 0.7623, 0.6998, 0.7623, 0.6998, 0.7623, 0.6998, 0.7341, 0.7302, 0.7341, 0.7448, 0.7341, 0.7448, 0.7341, 0.7302, 0.7713, 0.6998, 0.7758, 0.6998, 0.7758, 0.6998, 0.7713, 0.6998, 0.7623, 0.8002, 0.7623, 0.8002, 0.7623, 0.8002, 0.7623, 0.8002, 0.7669, 0.6998, 0.7713, 0.6998, 0.7713, 0.6998, 0.7669, 0.6998, 0.7623, 0.8002, 0.7579, 0.8002, 0.7579, 0.8002, 0.7623, 0.8002, 0.7758, 0.8002, 0.7713, 0.8002, 0.7713, 0.8002, 0.7758, 0.8002, 0.7758, 0.8002, 0.7713, 0.8002, 0.7713, 0.8002, 0.7758, 0.8002, 0.7446, 0.7448, 0.7446, 0.7302, 0.7446, 0.7302, 0.7446, 0.7448, 0.7579, 0.6998, 0.7623, 0.6998, 0.7623, 0.6998, 0.7579, 0.6998, 0.7579, 0.6998, 0.7623, 0.6998, 0.7623, 0.6998, 0.7579, 0.6998, 0.7713, 0.8002, 0.7669, 0.8002, 0.7669, 0.8002, 0.7713, 0.8002, 0.7758, 0.7498, 0.7758, 0.725, 0.7758, 0.725, 0.7758, 0.7498, 0.7579, 0.7502, 0.7579, 0.775, 0.7579, 0.775, 0.7579, 0.7502, 0.7713, 0.8002, 0.7713, 0.8002, 0.7713, 0.8002, 0.7713, 0.8002, 0.7669, 0.6998, 0.7713, 0.6998, 0.7713, 0.6998, 0.7669, 0.6998, 0.7758, 0.775, 0.7758, 0.7502, 0.7758, 0.7502, 0.7758, 0.775, 0.7713, 0.8002, 0.7669, 0.8002, 0.7669, 0.8002, 0.7713, 0.8002, 0.7623, 0.6998, 0.7668, 0.6998, 0.7668, 0.6998, 0.7623, 0.6998, 0.7623, 0.8002, 0.7623, 0.8002, 0.7623, 0.8002, 0.7623, 0.8002, 0.7668, 0.8002, 0.7623, 0.8002, 0.7623, 0.8002, 0.7668, 0.8002, 0.7446, 0.7301, 0.7446, 0.7156, 0.7446, 0.7156, 0.7446, 0.7301, 0.7713, 0.6998, 0.7713, 0.6998, 0.7713, 0.6998, 0.7713, 0.6998, 0.7623, 0.6998, 0.7668, 0.6998, 0.7668, 0.6998, 0.7623, 0.6998, 0.7713, 0.8002, 0.7713, 0.8002, 0.7713, 0.8002, 0.7713, 0.8002, 0.7341, 0.7156, 0.7341, 0.7301, 0.7341, 0.7301, 0.7341, 0.7156, 0.7713, 0.6998, 0.7713, 0.6998, 0.7713, 0.6998, 0.7713, 0.6998, 0.7713, 0.8002, 0.7713, 0.8002, 0.7713, 0.8002, 0.7713, 0.8002, 0.7446, 0.7448, 0.7446, 0.7302, 0.7446, 0.7302, 0.7446, 0.7448, 0.7713, 0.8002, 0.7669, 0.8002, 0.7669, 0.8002, 0.7713, 0.8002, 0.7623, 0.6998, 0.7668, 0.6998, 0.7668, 0.6998, 0.7623, 0.6998, 0.7623, 0.8002, 0.7623, 0.8002, 0.7623, 0.8002, 0.7623, 0.8002, 0.7668, 0.8002, 0.7623, 0.8002, 0.7623, 0.8002, 0.7668, 0.8002, 0.7623, 0.8002, 0.7623, 0.8002, 0.7623, 0.8002, 0.7623, 0.8002, 0.7623, 0.6998, 0.7623, 0.6998, 0.7623, 0.6998, 0.7623, 0.6998, 0.7623, 0.6998, 0.7623, 0.6998, 0.7623, 0.6998, 0.7623, 0.6998, 0.7713, 0.8002, 0.7713, 0.8002, 0.7713, 0.8002, 0.7713, 0.8002, 0.7713, 0.6998, 0.7713, 0.6998, 0.7713, 0.6998, 0.7713, 0.6998, 0.7579, 0.725, 0.7579, 0.7498, 0.7579, 0.7498, 0.7579, 0.725, 0.7713, 0.6998, 0.7713, 0.6998, 0.7713, 0.6998, 0.7713, 0.6998, 0.7623, 0.6998, 0.7623, 0.6998, 0.7623, 0.6998, 0.7623, 0.6998, 0.7623, 0.6998, 0.7623, 0.6998, 0.7623, 0.6998, 0.7623, 0.6998, 0.7623, 0.8002, 0.7623, 0.8002, 0.7623, 0.8002, 0.7623, 0.8002, 0.7668, 0.8002, 0.7623, 0.8002, 0.7623, 0.8002, 0.7668, 0.8002, 0.7623, 0.6998, 0.7668, 0.6998, 0.7668, 0.6998, 0.7623, 0.6998, 0.7713, 0.8002, 0.7669, 0.8002, 0.7669, 0.8002, 0.7713, 0.8002, 0.7669, 0.6998, 0.7713, 0.6998, 0.7713, 0.6998, 0.7669, 0.6998, 0.7669, 0.6998, 0.7713, 0.6998, 0.7713, 0.6998, 0.7669, 0.6998, 0.7668, 0.8002, 0.7623, 0.8002, 0.7623, 0.8002, 0.7668, 0.8002, 0.7668, 0.8002, 0.7623, 0.8002, 0.7623, 0.8002, 0.7668, 0.8002, 0.7713, 0.8002, 0.7669, 0.8002, 0.7669, 0.8002, 0.7713, 0.8002, 0.7623, 0.6998, 0.7668, 0.6998, 0.7668, 0.6998, 0.7623, 0.6998, 0.7669, 0.6998, 0.7713, 0.6998, 0.7713, 0.6998, 0.7669, 0.6998, 0.7713, 0.8002, 0.7713, 0.8002, 0.7713, 0.8002, 0.7713, 0.8002, 0.7341, 0.7302, 0.7341, 0.7448, 0.7341, 0.7448, 0.7341, 0.7302, 0.7446, 0.7301, 0.7446, 0.7156, 0.7446, 0.7156, 0.7446, 0.7301, 0.7713, 0.8002, 0.7713, 0.8002, 0.7713, 0.8002, 0.7713, 0.8002, 0.7713, 0.6998, 0.7713, 0.6998, 0.7713, 0.6998, 0.7713, 0.6998, 0.7341, 0.7156, 0.7341, 0.7301, 0.7341, 0.7301, 0.7341, 0.7156, 0.7713, 0.6998, 0.7713, 0.6998, 0.7713, 0.6998, 0.7713, 0.6998, 0.7392, 0.7125, 0.7392, 0.7413, 0.7392, 0.7413, 0.7392, 0.7125, 0.7289, 0.7413, 0.7289, 0.7125, 0.7289, 0.7125, 0.7289, 0.7413, 0.7392, 0.7415, 0.7392, 0.7702, 0.7392, 0.7702, 0.7392, 0.7415, 0.734, 0.7704, 0.7289, 0.7704, 0.7289, 0.7704, 0.734, 0.7704, 0.7394, 0.7009, 0.7446, 0.7009, 0.7446, 0.7009, 0.7394, 0.7009, 0.734, 0.7704, 0.7289, 0.7704, 0.7289, 0.7704, 0.734, 0.7704, 0.7392, 0.7415, 0.7392, 0.7702, 0.7392, 0.7702, 0.7392, 0.7415, 0.7289, 0.7413, 0.7289, 0.7125, 0.7289, 0.7125, 0.7289, 0.7413, 0.734, 0.7704, 0.7289, 0.7704, 0.7289, 0.7704, 0.734, 0.7704, 0.7394, 0.7009, 0.7446, 0.7009, 0.7446, 0.7009, 0.7433, 0.7009, 0.742, 0.7009, 0.7407, 0.7009, 0.7394, 0.7009, 0.7341, 0.7009, 0.7394, 0.7009, 0.7394, 0.7009, 0.738, 0.7009, 0.7367, 0.7009, 0.7354, 0.7009, 0.7341, 0.7009, 0.7392, 0.7704, 0.7341, 0.7704, 0.7341, 0.7704, 0.7392, 0.7704, 0.7289, 0.7702, 0.7289, 0.7415, 0.7289, 0.7415, 0.7289, 0.7702, 0.7392, 0.7704, 0.7341, 0.7704, 0.7341, 0.7704, 0.7392, 0.7704, 0.7341, 0.7009, 0.7394, 0.7009, 0.7394, 0.7009, 0.7341, 0.7009, 0.7394, 0.7009, 0.7446, 0.7009, 0.7446, 0.7009, 0.7394, 0.7009, 0.7646, 0.6998, 0.7668, 0.6998, 0.7668, 0.6998, 0.7646, 0.6998, 0.7758, 0.8002, 0.7669, 0.8002, 0.7669, 0.8002, 0.7758, 0.8002, 0.7579, 0.7998, 0.7579, 0.7502, 0.7579, 0.7502, 0.7579, 0.7998, 0.7758, 0.7002, 0.7758, 0.7498, 0.7758, 0.7498, 0.7758, 0.7002, 0.7758, 0.7002, 0.7758, 0.7002, 0.7758, 0.7002, 0.7392, 0.7415, 0.7392, 0.7702, 0.7392, 0.7702, 0.7392, 0.7415, 0.7289, 0.7413, 0.7289, 0.7125, 0.7289, 0.7125, 0.7289, 0.7413, 0.7392, 0.7125, 0.7392, 0.7413, 0.7392, 0.7413, 0.7392, 0.7125, 0.7289, 0.7702, 0.7289, 0.7415, 0.7289, 0.7415, 0.7289, 0.7702, 0.7758, 0.7002, 0.7758, 0.7498, 0.7758, 0.7498, 0.7758, 0.7002, 0.7579, 0.7498, 0.7579, 0.7002, 0.7579, 0.7002, 0.7579, 0.7498, 0.7758, 0.7502, 0.7758, 0.7998, 0.7758, 0.7998, 0.7758, 0.7502, 0.7668, 0.8002, 0.7579, 0.8002, 0.7579, 0.8002, 0.7668, 0.8002, 0.7736, 0.6998, 0.7758, 0.6998, 0.7758, 0.6998, 0.7736, 0.6998, 0.7668, 0.8002, 0.7579, 0.8002, 0.7579, 0.8002, 0.7668, 0.8002, 0.7758, 0.7502, 0.7758, 0.7998, 0.7758, 0.7998, 0.7758, 0.7502, 0.7579, 0.7498, 0.7579, 0.7002, 0.7579, 0.7002, 0.7579, 0.7002, 0.7579, 0.7002, 0.7579, 0.7002, 0.7579, 0.7498, 0.7579, 0.7498, 0.7579, 0.7002, 0.7579, 0.7002, 0.7579, 0.7498, 0.7758, 0.7502, 0.7758, 0.7998, 0.7758, 0.7998, 0.7758, 0.7502, 0.7668, 0.8002, 0.7579, 0.8002, 0.7579, 0.8002, 0.7668, 0.8002, 0.7669, 0.6998, 0.7758, 0.6998, 0.7758, 0.6998, 0.7669, 0.6998, 0.7579, 0.7998, 0.7579, 0.7502, 0.7579, 0.7502, 0.7579, 0.7998, 0.7758, 0.8002, 0.7669, 0.8002, 0.7669, 0.8002, 0.7758, 0.8002, 0.7579, 0.6998, 0.7601, 0.6998, 0.7623, 0.6998, 0.7646, 0.6998, 0.7668, 0.6998, 0.7668, 0.6998, 0.7579, 0.6998, 0.7669, 0.6998, 0.7691, 0.6998, 0.7713, 0.6998, 0.7736, 0.6998, 0.7758, 0.6998, 0.7758, 0.6998, 0.7669, 0.6998, 0.7579, 0.7998, 0.7579, 0.7502, 0.7668, 0.7502, 0.7668, 0.7998, 0.7579, 0.7498, 0.7579, 0.7002, 0.7668, 0.7002, 0.7668, 0.7498, 0.7669, 0.7998, 0.7669, 0.7502, 0.7758, 0.7502, 0.7758, 0.7998, 0.7669, 0.7498, 0.7669, 0.7002, 0.7758, 0.7002, 0.7758, 0.7498, 0.7758, 0.7002, 0.7758, 0.7498, 0.7758, 0.7498, 0.7758, 0.7002, 0.7579, 0.7998, 0.7579, 0.7502, 0.7579, 0.7502, 0.7579, 0.7998, 0.7758, 0.8002, 0.7669, 0.8002, 0.7669, 0.8002, 0.7758, 0.8002, 0.7579, 0.6998, 0.7668, 0.6998, 0.7668, 0.6998, 0.7579, 0.6998, 0.7691, 0.6998, 0.7713, 0.6998, 0.7713, 0.6998, 0.7691, 0.6998, 0.7669, 0.6998, 0.7691, 0.6998, 0.7691, 0.6998, 0.7669, 0.6998, 0.7736, 0.6998, 0.7758, 0.6998, 0.7758, 0.6998, 0.7736, 0.6998, 0.7601, 0.6998, 0.7623, 0.6998, 0.7623, 0.6998, 0.7601, 0.6998, 0.7601, 0.6998, 0.7623, 0.6998, 0.7623, 0.6998, 0.7601, 0.6998, 0.7668, 0.6998, 0.7646, 0.6998, 0.7646, 0.6998, 0.7668, 0.6998, 0.7646, 0.6998, 0.7668, 0.6998, 0.7668, 0.6998, 0.7646, 0.6998, 0.7623, 0.6998, 0.7646, 0.6998, 0.7646, 0.6998, 0.7623, 0.6998, 0.7646, 0.6998, 0.7668, 0.6998, 0.7668, 0.6998, 0.7646, 0.6998, 0.7579, 0.6998, 0.7601, 0.6998, 0.7601, 0.6998, 0.7579, 0.6998, 0.7579, 0.6998, 0.7601, 0.6998, 0.7601, 0.6998, 0.7579, 0.6998, 0.7601, 0.6998, 0.7623, 0.6998, 0.7623, 0.6998, 0.7601, 0.6998, 0.7579, 0.6998, 0.7601, 0.6998, 0.7601, 0.6998, 0.7579, 0.6998, 0.7579, 0.6998, 0.7601, 0.6998, 0.7601, 0.6998, 0.7579, 0.6998, 0.7601, 0.6998, 0.7623, 0.6998, 0.7623, 0.6998, 0.7601, 0.6998, 0.7713, 0.6998, 0.7736, 0.6998, 0.7736, 0.6998, 0.7713, 0.6998, 0.7713, 0.6998, 0.7736, 0.6998, 0.7736, 0.6998, 0.7713, 0.6998, 0.7736, 0.6998, 0.7758, 0.6998, 0.7758, 0.6998, 0.7736, 0.6998, 0.7623, 0.6998, 0.7623, 0.6998, 0.7623, 0.6998, 0.7623, 0.6998, 0.7669, 0.6998, 0.7691, 0.6998, 0.7691, 0.6998, 0.7669, 0.6998, 0.7691, 0.6998, 0.7713, 0.6998, 0.7713, 0.6998, 0.7691, 0.6998, 0.7669, 0.6998, 0.7691, 0.6998, 0.7691, 0.6998, 0.7669, 0.6998, 0.7646, 0.6998, 0.7623, 0.6998, 0.7623, 0.6998, 0.7646, 0.6998, 0.7713, 0.6998, 0.7691, 0.6998, 0.7691, 0.6998, 0.7713, 0.6998, 0.7713, 0.6998, 0.7736, 0.6998, 0.7736, 0.6998, 0.7713, 0.6998, 0.7713, 0.6998, 0.7736, 0.6998, 0.7736, 0.6998, 0.7713, 0.6998, 0.7736, 0.6998, 0.7758, 0.6998, 0.7758, 0.6998, 0.7736, 0.6998, 0.7623, 0.6998, 0.7646, 0.6998, 0.7646, 0.6998, 0.7623, 0.6998, 0.7623, 0.6998, 0.7623, 0.6998, 0.7623, 0.6998, 0.7623, 0.6998, 0.7713, 0.6998, 0.7713, 0.6998, 0.7713, 0.6998, 0.7713, 0.6998, 0.3215, 0.05016, 0.357, 0.06875, 0.357, 0.09984, 0.3215, 0.09984, 0.3215, 0.05016, 0.357, 0.05016, 0.357, 0.09984, 0.3215, 0.09984, 0.3215, 0.06875, 0.357, 0.05016, 0.357, 0.09984, 0.3215, 0.09984, 0.3215, 0.05016, 0.357, 0.05016, 0.357, 0.09984, 0.3215, 0.09984, 0.357, 0.05016, 0.3215, 0.05016, 0.3215, 0.09984, 0.357, 0.09984, 0.3215, 0.05016, 0.357, 0.05016, 0.357, 0.08125, 0.3215, 0.09984, 0.3215, 0.05016, 0.357, 0.05016, 0.357, 0.09984, 0.3215, 0.08125, 0.357, 0.05016, 0.3215, 0.05016, 0.3215, 0.09984, 0.357, 0.09984, 0.7691, 0.6998, 0.7669, 0.6998, 0.7669, 0.6998, 0.7691, 0.6998, 0.7713, 0.6998, 0.7713, 0.6998, 0.7713, 0.6998, 0.7713, 0.6998, 0.7623, 0.6998, 0.7646, 0.6998, 0.7646, 0.6998, 0.7623, 0.6998, 0.7691, 0.6998, 0.7713, 0.6998, 0.7713, 0.6998, 0.7691, 0.6998, 0.7623, 0.6998, 0.7623, 0.6998, 0.7623, 0.6998, 0.7623, 0.6998, 0.7713, 0.6998, 0.7713, 0.6998, 0.7713, 0.6998, 0.7713, 0.6998, 0.7713, 0.6998, 0.7758, 0.6998, 0.7758, 0.6998, 0.7713, 0.6998, 0.7623, 0.8002, 0.7579, 0.8002, 0.7579, 0.8002, 0.7623, 0.8002, 0.7758, 0.8002, 0.7758, 0.8002, 0.7758, 0.8002, 0.7758, 0.8002, 0.7758, 0.8002, 0.7758, 0.6998, 0.7758, 0.6998, 0.7758, 0.6998, 0.7758, 0.6998, 0.7758, 0.6998, 0.7341, 0.7595, 0.7394, 0.7595, 0.7394, 0.7595, 0.7367, 0.7595, 0.7341, 0.7595, 0.7758, 0.8002, 0.7669, 0.8002, 0.7669, 0.8002, 0.7713, 0.8002, 0.7758, 0.8002, 0.7358, 0.685, 0.7317, 0.685, 0.7317, 0.685, 0.7338, 0.685, 0.7358, 0.685, 0.7668, 0.8002, 0.7579, 0.8002, 0.7579, 0.8002, 0.7623, 0.8002, 0.7668, 0.8002, 0.7579, 0.8002, 0.7579, 0.8002, 0.7579, 0.8002, 0.7579, 0.8002, 0.7579, 0.8002, 0.7579, 0.6998, 0.7668, 0.6998, 0.7668, 0.6998, 0.7623, 0.6998, 0.7579, 0.6998, 0.7623, 0.6998, 0.7623, 0.6998, 0.7623, 0.6998, 0.7623, 0.6998, 0.7713, 0.6998, 0.7713, 0.6998, 0.7713, 0.6998, 0.7713, 0.6998, 0.7623, 0.8002, 0.7579, 0.8002, 0.7579, 0.8002, 0.7623, 0.8002, 0.7668, 0.8002, 0.7623, 0.8002, 0.7623, 0.8002, 0.7668, 0.8002, 0.7623, 0.6998, 0.7668, 0.6998, 0.7668, 0.6998, 0.7623, 0.6998, 0.7713, 0.6998, 0.7758, 0.6998, 0.7758, 0.6998, 0.7713, 0.6998, 0.7758, 0.8002, 0.7713, 0.8002, 0.7713, 0.8002, 0.7758, 0.8002, 0.7758, 0.8002, 0.7713, 0.8002, 0.7713, 0.8002, 0.7758, 0.8002, 0.7713, 0.8002, 0.7669, 0.8002, 0.7669, 0.8002, 0.7713, 0.8002, 0.7579, 0.6998, 0.7623, 0.6998, 0.7623, 0.6998, 0.7579, 0.6998, 0.7579, 0.6998, 0.7623, 0.6998, 0.7623, 0.6998, 0.7579, 0.6998, 0.7669, 0.6998, 0.7713, 0.6998, 0.7713, 0.6998, 0.7669, 0.6998, 0.7623, 0.6998, 0.7668, 0.6998, 0.7668, 0.6998, 0.7623, 0.6998, 0.7713, 0.8002, 0.7669, 0.8002, 0.7669, 0.8002, 0.7713, 0.8002, 0.7668, 0.8002, 0.7623, 0.8002, 0.7623, 0.8002, 0.7668, 0.8002, 0.7668, 0.8002, 0.7623, 0.8002, 0.7623, 0.8002, 0.7668, 0.8002, 0.7669, 0.6998, 0.7713, 0.6998, 0.7713, 0.6998, 0.7669, 0.6998, 0.7669, 0.6998, 0.7713, 0.6998, 0.7713, 0.6998, 0.7669, 0.6998, 0.7713, 0.8002, 0.7669, 0.8002, 0.7669, 0.8002, 0.7713, 0.8002, 0.7623, 0.6998, 0.7668, 0.6998, 0.7668, 0.6998, 0.7623, 0.6998, 0.7379, 0.685, 0.7358, 0.685, 0.7358, 0.685, 0.7379, 0.685, 0.7394, 0.7595, 0.742, 0.7595, 0.742, 0.7595, 0.7394, 0.7595, 0.7623, 0.8002, 0.7623, 0.8002, 0.7623, 0.8002, 0.7623, 0.8002, 0.7358, 0.685, 0.7338, 0.685, 0.7338, 0.685, 0.7358, 0.685, 0.7367, 0.7595, 0.7394, 0.7595, 0.7394, 0.7595, 0.7367, 0.7595, 0.7713, 0.8002, 0.7713, 0.8002, 0.7713, 0.8002, 0.7713, 0.8002, 0.7623, 0.8002, 0.7623, 0.8002, 0.7623, 0.8002, 0.7623, 0.8002, 0.7713, 0.8002, 0.7713, 0.8002, 0.7713, 0.8002, 0.7713, 0.8002])
me_cube_004.materials.append(mat_fountaindeccals)
me_cube_004.use_remesh_fix_poles = True
me_cube_004.use_remesh_preserve_attributes = False
me_cube_004.use_mirror_vertex_groups = False
me_cube_004.update()
me_cube_005 = bpy.data.meshes.new('Cube.005')
me_cube_005.from_pydata([], [], [])
_uv = me_cube_005.uv_layers.new(name='UVMap')
_uv.uv.foreach_set('vector', [])
me_cube_005.materials.append(mat_drilll)
me_cube_005.use_remesh_fix_poles = True
me_cube_005.use_remesh_preserve_attributes = False
me_cube_005.use_mirror_vertex_groups = False
me_cube_005.update()

# ---- objects
ob_cube_002 = bpy.data.objects.new('Cube.002', me_cube_002)
ob_cube_001 = bpy.data.objects.new('Cube.001', me_cube_004)
ob_cube = bpy.data.objects.new('Cube', me_cube_005)

# ---- transforms, parenting, visibility, modifiers, constraints
ob_cube_002.location = (1.25, -1.0, 1.607)
ob_cube_002.lineart.crease_threshold = 0.0
ob_cube_001.location = (-1.25, 1.25, 2.0)
ob_cube_001.lineart.crease_threshold = 0.0
ob_cube.location = (0.0376, -0.8726, 0.7592)
ob_cube.lineart.crease_threshold = 0.0

# ---- collection membership
col_collection.objects.link(ob_cube_002)
col_collection.objects.link(ob_cube_001)
col_collection.objects.link(ob_cube)

# ---- scene / render settings (as saved in the file)
scene.frame_start = 1; scene.frame_end = 250; scene.frame_set(1)
scene.render.engine = 'BLENDER_EEVEE_NEXT'
scene.cycles.use_denoising = False
scene.cycles.samples = 128
scene.cycles.sampling_pattern = 'TABULATED_SOBOL'
scene.cycles.use_adaptive_sampling = False
scene.cycles.use_light_tree = False
scene.eevee.taa_samples = 1
scene.eevee.use_taa_reprojection = False
scene.view_settings.view_transform = 'Standard'
bpy.context.view_layer.update()

# ---- added for rendering (the .blend has no active camera): camera
cam_auto = bpy.data.cameras.new('AutoCamera')
cam_auto.lens = 50.0
cam_auto.sensor_width = 36.0
cam_auto.clip_end = 1000.0
ob_auto_camera = bpy.data.objects.new('AutoCamera', cam_auto)
scene.collection.objects.link(ob_auto_camera)
ob_auto_camera.location = (7.33762, -8.86782, 7.7367)
ob_auto_camera.rotation_euler = (1.09748, -7.21219e-08, 0.694738)
scene.camera = ob_auto_camera
bpy.context.view_layer.update()
